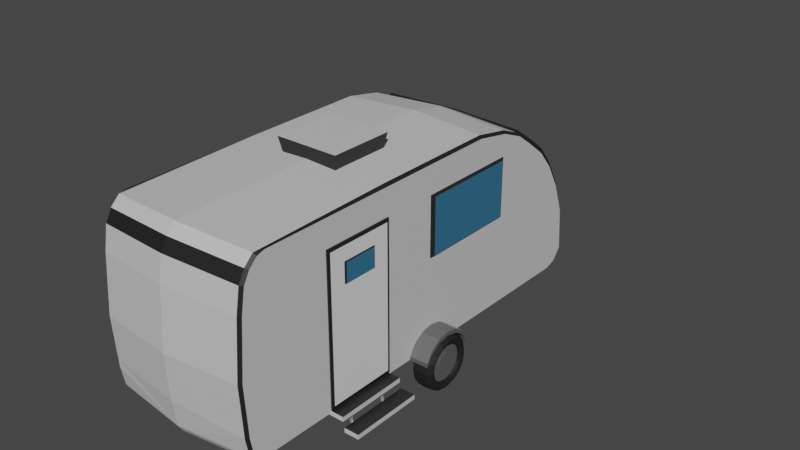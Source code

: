 # Source: Pull_Camper.blend  (saved by Blender 2.80.75; exported with 4.5.12 LTS)
import bpy
from mathutils import Matrix  # noqa: F401  (used for matrix-valued properties, if any)

bpy.ops.wm.read_factory_settings(use_empty=True)
scene = bpy.context.scene
scene.name = 'Scene'

# ---- collections
col_collection = bpy.data.collections.new('Collection'); scene.collection.children.link(col_collection)

# ---- materials (node trees are filled in below, after node groups)
mat_material_001 = bpy.data.materials.new('Material.001')
mat_material_001.use_transparent_shadow = False
mat_material_002 = bpy.data.materials.new('Material.002')
mat_material_002.use_transparent_shadow = False
mat_material_003 = bpy.data.materials.new('Material.003')
mat_material_003.use_transparent_shadow = False
mat_material = bpy.data.materials.new('Material')
mat_material.alpha_threshold = 0.0
mat_material.use_transparent_shadow = False
mat_material.line_color = (0.0, 0.0, 0.0, 1.0)
mat_material_004 = bpy.data.materials.new('Material.004')
mat_material_004.use_transparent_shadow = False
mat_material_005 = bpy.data.materials.new('Material.005')
mat_material_005.use_transparent_shadow = False

# ---- material node trees
mat_material_001.use_nodes = True; mat_material_001.node_tree.nodes.clear()
_N = mat_material_001.node_tree.nodes; _L = mat_material_001.node_tree.links
n0 = _N.new('ShaderNodeOutputMaterial'); n0.name = 'Material Output'; n0.location = (300, 300)
n1 = _N.new('ShaderNodeBsdfPrincipled'); n1.name = 'Principled BSDF'; n1.location = (10, 300)
n1.distribution = 'GGX'
n1.subsurface_method = 'BURLEY'
n1.inputs[0].default_value = (0.03264, 0.1594, 0.2781, 1.0)
n1.inputs[3].default_value = 1.45
n1.inputs[27].default_value = (0.0, 0.0, 0.0, 1.0)
n1.inputs[28].default_value = 1.0
_L.new(n1.outputs[0], n0.inputs[0])
n0.is_active_output = True
mat_material_002.use_nodes = True; mat_material_002.node_tree.nodes.clear()
_N = mat_material_002.node_tree.nodes; _L = mat_material_002.node_tree.links
n0 = _N.new('ShaderNodeOutputMaterial'); n0.name = 'Material Output'; n0.location = (300, 300)
n1 = _N.new('ShaderNodeBsdfPrincipled'); n1.name = 'Principled BSDF'; n1.location = (10, 300)
n1.distribution = 'GGX'
n1.subsurface_method = 'BURLEY'
n1.inputs[0].default_value = (0.6177, 0.6177, 0.6177, 1.0)
n1.inputs[3].default_value = 1.45
n1.inputs[27].default_value = (0.0, 0.0, 0.0, 1.0)
n1.inputs[28].default_value = 1.0
_L.new(n1.outputs[0], n0.inputs[0])
n0.is_active_output = True
mat_material_003.use_nodes = True; mat_material_003.node_tree.nodes.clear()
_N = mat_material_003.node_tree.nodes; _L = mat_material_003.node_tree.links
n0 = _N.new('ShaderNodeOutputMaterial'); n0.name = 'Material Output'; n0.location = (300, 300)
n1 = _N.new('ShaderNodeBsdfPrincipled'); n1.name = 'Principled BSDF'; n1.location = (10, 300)
n1.distribution = 'GGX'
n1.subsurface_method = 'BURLEY'
n1.inputs[0].default_value = (0.0138, 0.0138, 0.0138, 1.0)
n1.inputs[3].default_value = 1.45
n1.inputs[27].default_value = (0.0, 0.0, 0.0, 1.0)
n1.inputs[28].default_value = 1.0
_L.new(n1.outputs[0], n0.inputs[0])
n0.is_active_output = True
mat_material.use_nodes = True; mat_material.node_tree.nodes.clear()
_N = mat_material.node_tree.nodes; _L = mat_material.node_tree.links
n0 = _N.new('ShaderNodeOutputMaterial'); n0.name = 'Material Output'; n0.location = (300, 300)
n1 = _N.new('ShaderNodeBsdfPrincipled'); n1.name = 'Principled BSDF'; n1.location = (10, 300)
n1.distribution = 'GGX'
n1.subsurface_method = 'BURLEY'
n1.inputs[2].default_value = 0.4
n1.inputs[3].default_value = 1.45
n1.inputs[27].default_value = (0.0, 0.0, 0.0, 1.0)
n1.inputs[28].default_value = 1.0
_L.new(n1.outputs[0], n0.inputs[0])
n0.is_active_output = True
mat_material_004.use_nodes = True; mat_material_004.node_tree.nodes.clear()
_N = mat_material_004.node_tree.nodes; _L = mat_material_004.node_tree.links
n0 = _N.new('ShaderNodeOutputMaterial'); n0.name = 'Material Output'; n0.location = (300, 300)
n1 = _N.new('ShaderNodeBsdfPrincipled'); n1.name = 'Principled BSDF'; n1.location = (10, 300)
n1.distribution = 'GGX'
n1.subsurface_method = 'BURLEY'
n1.inputs[0].default_value = (0.1881, 0.1881, 0.1881, 1.0)
n1.inputs[1].default_value = 0.5965
n1.inputs[3].default_value = 1.45
n1.inputs[24].default_value = 0.05789
n1.inputs[27].default_value = (0.0, 0.0, 0.0, 1.0)
n1.inputs[28].default_value = 1.0
_L.new(n1.outputs[0], n0.inputs[0])
n0.is_active_output = True
mat_material_005.use_nodes = True; mat_material_005.node_tree.nodes.clear()
_N = mat_material_005.node_tree.nodes; _L = mat_material_005.node_tree.links
n0 = _N.new('ShaderNodeOutputMaterial'); n0.name = 'Material Output'; n0.location = (300, 300)
n1 = _N.new('ShaderNodeBsdfPrincipled'); n1.name = 'Principled BSDF'; n1.location = (10, 300)
n1.distribution = 'GGX'
n1.subsurface_method = 'BURLEY'
n1.inputs[0].default_value = (0.5689, 0.5689, 0.5689, 1.0)
n1.inputs[1].default_value = 0.6842
n1.inputs[3].default_value = 1.45
n1.inputs[24].default_value = 0.1123
n1.inputs[27].default_value = (0.0, 0.0, 0.0, 1.0)
n1.inputs[28].default_value = 1.0
_L.new(n1.outputs[0], n0.inputs[0])
n0.is_active_output = True

# ---- world
world_world = bpy.data.worlds.new('World'); scene.world = world_world
world_world.use_nodes = True; world_world.node_tree.nodes.clear()
_N = world_world.node_tree.nodes; _L = world_world.node_tree.links
n0 = _N.new('ShaderNodeOutputWorld'); n0.name = 'World Output'; n0.location = (300, 300)
n1 = _N.new('ShaderNodeBackground'); n1.name = 'Background'; n1.location = (10, 300)
n1.inputs[0].default_value = (0.05088, 0.05088, 0.05088, 1.0)
_L.new(n1.outputs[0], n0.inputs[0])
n0.is_active_output = True
world_world.color = (0.05088, 0.05088, 0.05088)
world_world.use_sun_shadow = False
world_world.sun_shadow_jitter_overblur = 0.0

# ---- meshes
me_plane = bpy.data.meshes.new('Plane')
me_plane.from_pydata([(0.3198, -5.71, 1.456), (0.2606, -5.654, 1.534), (0.4056, -5.54, 1.456), (0.3276, -5.521, 1.534), (0.1197, -5.736, 1.534), (0.1473, -5.81, 1.456), (0.4569, 1.506, 1.456), (0.3788, 1.499, 1.534), (-0.4194, -5.836, 1.534), (-0.4103, -5.914, 1.456), (-0.6134, -5.845, 1.534), (-0.6088, -5.923, 1.456), (-1.856, -5.921, 1.534), (-1.856, -5.999, 1.456), (-3.472, -5.798, 1.534), (-3.482, -5.876, 1.456), (-4.137, -5.688, 1.534), (-4.162, -5.763, 1.456), (-4.445, -5.52, 1.534), (-4.493, -5.583, 1.456), (-4.67, -5.287, 1.534), (-4.739, -5.328, 1.456), (-4.736, -5.07, 1.534), (-4.824, -1.211, 1.456), (-4.755, 2.377, 1.534), (-4.833, 2.384, 1.456), (-4.56, 3.41, 1.534), (-4.635, 3.433, 1.456), (-4.273, 4.093, 1.534), (-4.342, 4.132, 1.456), (-3.902, 4.595, 1.534), (-3.964, 4.643, 1.481), (-3.444, 5.174, 1.534), (-3.501, 5.229, 1.481), (-2.889, 5.637, 1.534), (-2.934, 5.701, 1.456), (-2.164, 6.046, 1.534), (-2.197, 6.117, 1.456), (-1.263, 6.371, 1.534), (-1.28, 6.448, 1.456), (-0.02849, 6.471, 1.534), (-0.003941, 6.552, 1.456), (0.3073, 6.203, 1.534), (0.3741, 6.249, 1.456), (0.4188, 5.868, 1.534), (0.4969, 5.881, 1.456), (0.1473, -5.81, -2.844), (0.1237, -5.746, -2.911), (0.2692, -5.662, -2.911), (0.3198, -5.71, -2.844), (0.3389, -5.524, -2.911), (0.4056, -5.54, -2.844), (0.3901, 1.5, -2.911), (0.4569, 1.506, -2.844), (-0.4103, -5.914, -2.844), (-0.4181, -5.847, -2.911), (-0.6088, -5.923, -2.844), (-0.6127, -5.857, -2.911), (-1.856, -5.999, -2.844), (-1.856, -5.932, -2.911), (-3.482, -5.876, -2.844), (-3.474, -5.81, -2.911), (-4.162, -5.763, -2.844), (-4.14, -5.699, -2.911), (-4.493, -5.583, -2.844), (-4.452, -5.529, -2.911), (-4.739, -5.328, -2.844), (-4.68, -5.293, -2.911), (-4.824, -1.211, -2.844), (-4.748, -5.072, -2.911), (-4.833, 2.384, -2.844), (-4.767, 2.378, -2.911), (-4.635, 3.433, -2.844), (-4.571, 3.414, -2.911), (-4.342, 4.132, -2.844), (-4.283, 4.099, -2.911), (-3.964, 4.643, -2.889), (-3.911, 4.602, -2.911), (-3.496, 5.204, -2.899), (-3.453, 5.182, -2.911), (-2.929, 5.677, -2.899), (-2.896, 5.646, -2.911), (-2.192, 6.093, -2.855), (-2.169, 6.056, -2.911), (-1.28, 6.448, -2.844), (-1.266, 6.382, -2.911), (-0.003941, 6.552, -2.844), (-0.02492, 6.483, -2.911), (0.3741, 6.249, -2.844), (0.317, 6.21, -2.911), (0.4969, 5.881, -2.844), (0.4302, 5.87, -2.911), (-4.399, 3.996, 1.456), (-4.329, 3.961, 1.534), (-4.339, 3.966, -2.911), (-4.399, 3.996, -2.844), (-2.042, 6.173, 1.456), (-2.012, 6.1, 1.534), (-2.017, 6.111, -2.911), (-2.042, 6.173, -2.844), (-2.072, 6.204, 1.456), (-2.227, 6.155, 1.456), (-4.425, 4.113, -2.864), (-4.371, 4.165, -2.845), (-4.371, 4.165, 1.456), (-2.227, 6.155, -2.844), (-4.425, 4.113, 1.437), (-2.072, 6.204, -2.844), (-3.995, 4.687, 1.481), (-3.532, 5.273, 1.481), (-2.965, 5.746, 1.456), (-3.995, 4.687, -2.889), (-3.532, 5.273, -2.889), (-2.965, 5.746, -2.889), (0.4082, -5.909, -0.6942), (0.2294, -6.013, -0.6942), (0.5918, 6.106, -0.6942), (-0.5544, -6.131, -0.6942), (-1.848, -6.209, -0.6942), (-3.533, -6.082, -0.6942), (-4.238, -5.964, -0.6942), (-4.581, -5.778, -0.6942), (-4.836, -5.513, -0.6942), (-4.924, -1.246, -0.6942), (-4.934, 2.481, -0.6942), (-4.728, 3.568, -0.6942), (-1.25, 6.694, -0.6942), (0.07262, 6.801, -0.6942), (0.4645, 6.488, -0.6942), (-4.46, 4.111, -0.6518), (-2.029, 6.376, -0.6884), (-4.509, 4.117, -0.6546), (-2.044, 6.408, -0.6903), (-3.894, -3.222, 1.525), (0.1791, -3.222, 1.525), (-3.894, -1.307, 1.525), (0.1791, -1.307, 1.525), (-3.894, -1.307, 1.587), (-3.894, -3.222, 1.587), (0.1791, -3.222, 1.587), (0.1791, -1.307, 1.587), (-3.984, -1.228, 1.524), (-3.984, -3.3, 1.524), (0.2657, -3.3, 1.524), (0.2657, -1.228, 1.524), (-3.984, -1.228, 1.569), (-3.984, -3.3, 1.569), (0.2657, -3.3, 1.569), (0.2657, -1.228, 1.569), (-2.169, 0.2681, 1.48), (-2.169, 3.464, 1.48), (-4.003, 0.2681, 1.48), (-4.003, 3.464, 1.48), (-3.886, 0.472, 1.595), (-2.286, 0.472, 1.595), (-2.286, 3.26, 1.595), (-3.886, 3.26, 1.595), (-2.892, -2.798, 1.575), (-2.892, -1.728, 1.575), (-3.506, -2.798, 1.575), (-3.506, -1.728, 1.575), (-3.467, -2.73, 1.613), (-2.931, -2.73, 1.613), (-2.931, -1.796, 1.613), (-3.467, -1.796, 1.613), (-3.921, -1.376, -1.318), (-5.295, -1.617, -1.559), (-3.921, -0.002161, -1.318), (-5.295, 0.2391, -1.559), (-3.921, -1.376, 0.05569), (-5.295, -1.617, 0.2969), (-3.921, -0.002161, 0.05569), (-5.295, 0.2391, 0.2969), (-0.2841, 0.4297, 1.529), (-0.2841, 0.4297, 2.087), (-0.2163, 0.7703, 1.529), (-0.2163, 0.7703, 2.087), (-0.02339, 1.059, 1.529), (-0.02339, 1.059, 2.087), (0.2653, 1.252, 1.529), (0.2654, 1.252, 2.087), (0.2653, -0.3926, 1.529), (0.2653, -0.3926, 2.087), (-0.02339, -0.1996, 1.529), (-0.02339, -0.1996, 2.087), (-0.2163, 0.08909, 1.529), (-0.2163, 0.08909, 2.087), (-0.1616, 0.4297, 1.529), (-0.09383, 0.7703, 1.529), (-0.09383, 0.7703, 2.087), (-0.1616, 0.4297, 2.087), (0.0991, 1.059, 1.529), (0.0991, 1.059, 2.087), (0.3878, 1.252, 1.529), (0.3878, 1.252, 2.087), (0.3878, -0.3926, 2.087), (0.3878, -0.3926, 1.529), (0.0991, -0.1996, 1.529), (0.0991, -0.1996, 2.087), (-0.09383, 0.08909, 1.529), (-0.09383, 0.08909, 2.087), (-0.2841, 0.4297, -3.455), (-0.2841, 0.4297, -2.897), (-0.2163, 0.7703, -3.455), (-0.2163, 0.7703, -2.897), (-0.02339, 1.059, -3.455), (-0.02339, 1.059, -2.897), (0.2653, 1.252, -3.455), (0.2653, 1.252, -2.897), (0.2653, -0.3926, -3.455), (0.2653, -0.3926, -2.897), (-0.02339, -0.1996, -3.455), (-0.02339, -0.1996, -2.897), (-0.2163, 0.08909, -3.455), (-0.2163, 0.08909, -2.897), (-0.1616, 0.4297, -3.455), (-0.09383, 0.7703, -3.455), (-0.09383, 0.7703, -2.897), (-0.1616, 0.4297, -2.897), (0.0991, 1.059, -3.455), (0.0991, 1.059, -2.897), (0.3878, 1.252, -3.455), (0.3878, 1.252, -2.897), (0.3878, -0.3926, -2.897), (0.3878, -0.3926, -3.455), (0.0991, -0.1996, -3.455), (0.0991, -0.1996, -2.897), (-0.09383, 0.08909, -3.455), (-0.09383, 0.08909, -2.897), (0.658, 1.228, 1.82), (0.658, 1.213, 2.039), (0.658, 1.095, 2.131), (0.658, 0.9779, 2.087), (0.658, 0.9698, 1.82), (0.658, 0.9779, 1.552), (0.658, 1.095, 1.509), (0.658, 1.213, 1.6), (0.3529, 1.167, 1.82), (0.3588, 1.153, 2.039), (0.4037, 1.045, 2.131), (0.4487, 0.9362, 2.087), (0.4518, 0.9287, 1.82), (0.4487, 0.9362, 1.552), (0.4037, 1.045, 1.509), (0.3588, 1.153, 1.6), (0.0943, 0.9946, 1.82), (0.1051, 0.9838, 2.039), (0.1882, 0.9007, 2.131), (0.2712, 0.8176, 2.087), (0.277, 0.8119, 1.82), (0.2712, 0.8176, 1.552), (0.1882, 0.9007, 1.509), (0.1051, 0.9838, 1.6), (-0.07853, 0.7359, 1.82), (-0.06441, 0.7301, 2.039), (0.04412, 0.6851, 2.131), (0.1526, 0.6402, 2.087), (0.1601, 0.6371, 1.82), (0.1526, 0.6402, 1.552), (0.04412, 0.6851, 1.509), (-0.06441, 0.7301, 1.6), (-0.1392, 0.4308, 1.82), (-0.1239, 0.4308, 2.039), (-0.006461, 0.4308, 2.131), (0.111, 0.4308, 2.087), (0.1191, 0.4308, 1.82), (0.111, 0.4308, 1.552), (-0.006461, 0.4308, 1.509), (-0.1239, 0.4308, 1.6), (-0.07853, 0.1257, 1.82), (-0.06441, 0.1316, 2.039), (0.04412, 0.1765, 2.131), (0.1526, 0.2215, 2.087), (0.1601, 0.2246, 1.82), (0.1526, 0.2215, 1.552), (0.04412, 0.1765, 1.509), (-0.06441, 0.1316, 1.6), (0.0943, -0.1329, 1.82), (0.1051, -0.1221, 2.039), (0.1882, -0.03904, 2.131), (0.2712, 0.04403, 2.087), (0.277, 0.04975, 1.82), (0.2712, 0.04403, 1.552), (0.1882, -0.03904, 1.509), (0.1051, -0.1221, 1.6), (0.3529, -0.3057, 1.82), (0.3588, -0.2916, 2.039), (0.4037, -0.1831, 2.131), (0.4487, -0.07456, 2.087), (0.4518, -0.06708, 1.82), (0.4487, -0.07456, 1.552), (0.4037, -0.1831, 1.509), (0.3588, -0.2916, 1.6), (0.658, -0.3664, 1.82), (0.658, -0.3511, 2.039), (0.658, -0.2337, 2.131), (0.658, -0.1162, 2.087), (0.658, -0.1081, 1.82), (0.658, -0.1162, 1.552), (0.658, -0.2337, 1.509), (0.658, -0.3511, 1.6), (0.9631, -0.3057, 1.82), (0.9573, -0.2916, 2.039), (0.9123, -0.1831, 2.131), (0.8674, -0.07456, 2.087), (0.8643, -0.06708, 1.82), (0.8674, -0.07456, 1.552), (0.9123, -0.1831, 1.509), (0.9573, -0.2916, 1.6), (1.222, -0.1329, 1.82), (1.211, -0.1221, 2.039), (1.128, -0.03904, 2.131), (1.045, 0.04403, 2.087), (1.039, 0.04975, 1.82), (1.045, 0.04403, 1.552), (1.128, -0.03904, 1.509), (1.211, -0.1221, 1.6), (1.395, 0.1257, 1.82), (1.38, 0.1316, 2.039), (1.272, 0.1765, 2.131), (1.163, 0.2215, 2.087), (1.156, 0.2246, 1.82), (1.163, 0.2215, 1.552), (1.272, 0.1765, 1.509), (1.38, 0.1316, 1.6), (1.455, 0.4308, 1.82), (1.44, 0.4308, 2.039), (1.323, 0.4308, 2.131), (1.205, 0.4308, 2.087), (1.197, 0.4308, 1.82), (1.205, 0.4308, 1.552), (1.323, 0.4308, 1.509), (1.44, 0.4308, 1.6), (1.395, 0.7359, 1.82), (1.38, 0.7301, 2.039), (1.272, 0.6851, 2.131), (1.163, 0.6402, 2.087), (1.156, 0.6371, 1.82), (1.163, 0.6402, 1.552), (1.272, 0.6851, 1.509), (1.38, 0.7301, 1.6), (1.222, 0.9946, 1.82), (1.211, 0.9838, 2.039), (1.128, 0.9007, 2.131), (1.045, 0.8176, 2.087), (1.039, 0.8119, 1.82), (1.045, 0.8176, 1.552), (1.128, 0.9007, 1.509), (1.211, 0.9838, 1.6), (0.9631, 1.167, 1.82), (0.9573, 1.153, 2.039), (0.9123, 1.045, 2.131), (0.8674, 0.9362, 2.087), (0.8643, 0.9287, 1.82), (0.8674, 0.9362, 1.552), (0.9123, 1.045, 1.509), (0.9573, 1.153, 1.6), (0.658, 0.9698, 2.002), (0.4518, 0.9287, 2.002), (0.277, 0.8119, 2.002), (0.1601, 0.6371, 2.002), (0.1191, 0.4308, 2.002), (0.1601, 0.2246, 2.002), (0.277, 0.04975, 2.002), (0.4518, -0.06708, 2.002), (0.658, -0.1081, 2.002), (0.8643, -0.06708, 2.002), (1.039, 0.04975, 2.002), (1.156, 0.2246, 2.002), (1.197, 0.4308, 2.002), (1.156, 0.6371, 2.002), (1.039, 0.8119, 2.002), (0.8643, 0.9287, 2.002), (0.3571, 0.423, 2.007), (0.3626, 0.3669, 2.007), (0.379, 0.3129, 2.007), (0.4056, 0.2632, 2.007), (0.4413, 0.2196, 2.007), (0.4849, 0.1838, 2.007), (0.5347, 0.1573, 2.007), (0.5886, 0.1409, 2.007), (0.6447, 0.1354, 2.007), (0.7009, 0.1409, 2.007), (0.7548, 0.1573, 2.007), (0.8045, 0.1838, 2.007), (0.8481, 0.2196, 2.007), (0.8839, 0.2632, 2.007), (0.9105, 0.3129, 2.007), (0.9269, 0.3669, 2.007), (0.9324, 0.423, 2.007), (0.9269, 0.4791, 2.007), (0.9105, 0.5331, 2.007), (0.8839, 0.5828, 2.007), (0.8481, 0.6264, 2.007), (0.8045, 0.6622, 2.007), (0.7548, 0.6888, 2.007), (0.7009, 0.7052, 2.007), (0.6447, 0.7107, 2.007), (0.5886, 0.7052, 2.007), (0.5347, 0.6888, 2.007), (0.4849, 0.6622, 2.007), (0.4413, 0.6264, 2.007), (0.4056, 0.5828, 2.007), (0.379, 0.5331, 2.007), (0.3626, 0.4791, 2.007), (0.3909, 0.3725, 2.022), (0.3859, 0.423, 2.022), (0.4056, 0.324, 2.022), (0.4295, 0.2792, 2.022), (0.4617, 0.24, 2.022), (0.5009, 0.2078, 2.022), (0.5457, 0.1839, 2.022), (0.5942, 0.1691, 2.022), (0.6447, 0.1642, 2.022), (0.6952, 0.1691, 2.022), (0.7438, 0.1839, 2.022), (0.7885, 0.2078, 2.022), (0.8278, 0.24, 2.022), (0.86, 0.2792, 2.022), (0.8839, 0.324, 2.022), (0.8986, 0.3725, 2.022), (0.9036, 0.423, 2.022), (0.8986, 0.4735, 2.022), (0.8839, 0.5221, 2.022), (0.86, 0.5668, 2.022), (0.8278, 0.6061, 2.022), (0.7885, 0.6383, 2.022), (0.7438, 0.6622, 2.022), (0.6952, 0.6769, 2.022), (0.6447, 0.6819, 2.022), (0.5942, 0.6769, 2.022), (0.5457, 0.6622, 2.022), (0.5009, 0.6383, 2.022), (0.4617, 0.6061, 2.022), (0.4295, 0.5668, 2.022), (0.4056, 0.5221, 2.022), (0.3909, 0.4735, 2.022), (0.658, -0.3664, -3.195), (0.658, -0.3511, -3.415), (0.658, -0.2337, -3.506), (0.658, -0.1162, -3.463), (0.658, -0.1081, -3.195), (0.658, -0.1162, -2.927), (0.658, -0.2337, -2.884), (0.658, -0.3511, -2.975), (0.3529, -0.3057, -3.195), (0.3588, -0.2916, -3.415), (0.4037, -0.1831, -3.506), (0.4487, -0.07456, -3.463), (0.4518, -0.06708, -3.195), (0.4487, -0.07456, -2.927), (0.4037, -0.1831, -2.884), (0.3588, -0.2916, -2.975), (0.0943, -0.1329, -3.195), (0.1051, -0.1221, -3.415), (0.1882, -0.03904, -3.506), (0.2712, 0.04403, -3.463), (0.277, 0.04975, -3.195), (0.2712, 0.04403, -2.927), (0.1882, -0.03904, -2.884), (0.1051, -0.1221, -2.975), (-0.07853, 0.1257, -3.195), (-0.06441, 0.1316, -3.415), (0.04412, 0.1765, -3.506), (0.1526, 0.2215, -3.463), (0.1601, 0.2246, -3.195), (0.1526, 0.2215, -2.927), (0.04412, 0.1765, -2.884), (-0.06441, 0.1316, -2.975), (-0.1392, 0.4308, -3.195), (-0.1239, 0.4308, -3.415), (-0.006462, 0.4308, -3.506), (0.111, 0.4308, -3.463), (0.1191, 0.4308, -3.195), (0.111, 0.4308, -2.927), (-0.006462, 0.4308, -2.884), (-0.1239, 0.4308, -2.975), (-0.07853, 0.7359, -3.195), (-0.06441, 0.7301, -3.415), (0.04412, 0.6851, -3.506), (0.1526, 0.6402, -3.463), (0.1601, 0.6371, -3.195), (0.1526, 0.6402, -2.927), (0.04412, 0.6851, -2.884), (-0.06441, 0.7301, -2.975), (0.0943, 0.9946, -3.195), (0.1051, 0.9838, -3.415), (0.1882, 0.9007, -3.506), (0.2712, 0.8176, -3.463), (0.277, 0.8119, -3.195), (0.2712, 0.8176, -2.927), (0.1882, 0.9007, -2.884), (0.1051, 0.9838, -2.975), (0.3529, 1.167, -3.195), (0.3588, 1.153, -3.415), (0.4037, 1.045, -3.506), (0.4487, 0.9362, -3.463), (0.4518, 0.9287, -3.195), (0.4487, 0.9362, -2.927), (0.4037, 1.045, -2.884), (0.3588, 1.153, -2.975), (0.658, 1.228, -3.195), (0.658, 1.213, -3.415), (0.658, 1.095, -3.506), (0.658, 0.9779, -3.463), (0.658, 0.9698, -3.195), (0.658, 0.9779, -2.927), (0.658, 1.095, -2.884), (0.658, 1.213, -2.975), (0.9631, 1.167, -3.195), (0.9573, 1.153, -3.415), (0.9123, 1.045, -3.506), (0.8674, 0.9362, -3.463), (0.8643, 0.9287, -3.195), (0.8674, 0.9362, -2.927), (0.9123, 1.045, -2.884), (0.9573, 1.153, -2.975), (1.222, 0.9946, -3.195), (1.211, 0.9838, -3.415), (1.128, 0.9007, -3.506), (1.045, 0.8176, -3.463), (1.039, 0.8119, -3.195), (1.045, 0.8176, -2.927), (1.128, 0.9007, -2.884), (1.211, 0.9838, -2.975), (1.395, 0.7359, -3.195), (1.38, 0.7301, -3.415), (1.272, 0.6851, -3.506), (1.163, 0.6402, -3.463), (1.156, 0.6371, -3.195), (1.163, 0.6402, -2.927), (1.272, 0.6851, -2.884), (1.38, 0.7301, -2.975), (1.455, 0.4308, -3.195), (1.44, 0.4308, -3.415), (1.323, 0.4308, -3.506), (1.205, 0.4308, -3.463), (1.197, 0.4308, -3.195), (1.205, 0.4308, -2.927), (1.323, 0.4308, -2.884), (1.44, 0.4308, -2.975), (1.395, 0.1257, -3.195), (1.38, 0.1316, -3.415), (1.272, 0.1765, -3.506), (1.163, 0.2215, -3.463), (1.156, 0.2246, -3.195), (1.163, 0.2215, -2.927), (1.272, 0.1765, -2.884), (1.38, 0.1316, -2.975), (1.222, -0.1329, -3.195), (1.211, -0.1221, -3.415), (1.128, -0.03904, -3.506), (1.045, 0.04403, -3.463), (1.039, 0.04975, -3.195), (1.045, 0.04403, -2.927), (1.128, -0.03904, -2.884), (1.211, -0.1221, -2.975), (0.9631, -0.3057, -3.195), (0.9573, -0.2916, -3.415), (0.9123, -0.1831, -3.506), (0.8674, -0.07456, -3.463), (0.8643, -0.06708, -3.195), (0.8674, -0.07456, -2.927), (0.9123, -0.1831, -2.884), (0.9573, -0.2916, -2.975), (0.658, -0.1081, -3.378), (0.4518, -0.06708, -3.378), (0.277, 0.04975, -3.378), (0.1601, 0.2246, -3.378), (0.1191, 0.4308, -3.378), (0.1601, 0.6371, -3.378), (0.277, 0.8119, -3.378), (0.4518, 0.9287, -3.378), (0.658, 0.9698, -3.378), (0.8643, 0.9287, -3.378), (1.039, 0.8119, -3.378), (1.156, 0.6371, -3.378), (1.197, 0.4308, -3.378), (1.156, 0.2246, -3.378), (1.039, 0.04975, -3.378), (0.8643, -0.06708, -3.378), (0.3571, 0.4386, -3.383), (0.3626, 0.4948, -3.383), (0.379, 0.5487, -3.383), (0.4056, 0.5985, -3.383), (0.4413, 0.642, -3.383), (0.4849, 0.6778, -3.383), (0.5347, 0.7044, -3.383), (0.5886, 0.7208, -3.383), (0.6447, 0.7263, -3.383), (0.7009, 0.7208, -3.383), (0.7548, 0.7044, -3.383), (0.8045, 0.6778, -3.383), (0.8481, 0.642, -3.383), (0.8839, 0.5985, -3.383), (0.9105, 0.5487, -3.383), (0.9269, 0.4948, -3.383), (0.9324, 0.4386, -3.383), (0.9269, 0.3825, -3.383), (0.9105, 0.3286, -3.383), (0.8839, 0.2788, -3.383), (0.8481, 0.2352, -3.383), (0.8045, 0.1995, -3.383), (0.7548, 0.1729, -3.383), (0.7009, 0.1565, -3.383), (0.6447, 0.151, -3.383), (0.5886, 0.1565, -3.383), (0.5346, 0.1729, -3.383), (0.4849, 0.1995, -3.383), (0.4413, 0.2352, -3.383), (0.4056, 0.2788, -3.383), (0.379, 0.3286, -3.383), (0.3626, 0.3825, -3.383), (0.3909, 0.4891, -3.397), (0.3859, 0.4386, -3.397), (0.4056, 0.5377, -3.397), (0.4295, 0.5825, -3.397), (0.4617, 0.6217, -3.397), (0.5009, 0.6539, -3.397), (0.5457, 0.6778, -3.397), (0.5942, 0.6925, -3.397), (0.6447, 0.6975, -3.397), (0.6952, 0.6925, -3.397), (0.7438, 0.6778, -3.397), (0.7885, 0.6539, -3.397), (0.8278, 0.6217, -3.397), (0.86, 0.5825, -3.397), (0.8839, 0.5377, -3.397), (0.8986, 0.4891, -3.397), (0.9036, 0.4386, -3.397), (0.8986, 0.3881, -3.397), (0.8839, 0.3396, -3.397), (0.86, 0.2948, -3.397), (0.8278, 0.2556, -3.397), (0.7885, 0.2234, -3.397), (0.7438, 0.1995, -3.397), (0.6952, 0.1848, -3.397), (0.6447, 0.1798, -3.397), (0.5942, 0.1848, -3.397), (0.5457, 0.1995, -3.397), (0.5009, 0.2234, -3.397), (0.4617, 0.2556, -3.397), (0.4295, 0.2948, -3.397), (0.4056, 0.3396, -3.397), (0.3909, 0.3881, -3.397), (0.428, -3.3, 1.479), (0.2975, -3.3, 1.479), (0.428, -1.242, 1.479), (0.2975, -1.242, 1.479), (0.428, -3.3, 1.906), (0.2975, -3.3, 1.906), (0.428, -1.242, 1.906), (0.2975, -1.242, 1.906), (0.6824, -1.707, 2.142), (0.6824, -1.679, 2.128), (0.6824, -1.668, 2.095), (0.6824, -1.679, 2.062), (0.6824, -1.707, 2.048), (0.6824, -1.735, 2.062), (0.6824, -1.747, 2.095), (0.6824, -1.735, 2.128), (0.785, -1.707, 2.124), (0.779, -1.679, 2.111), (0.7645, -1.668, 2.081), (0.75, -1.679, 2.05), (0.7439, -1.707, 2.037), (0.75, -1.735, 2.05), (0.7645, -1.747, 2.081), (0.779, -1.735, 2.111), (0.872, -1.707, 2.073), (0.8609, -1.679, 2.063), (0.8341, -1.668, 2.04), (0.8073, -1.679, 2.016), (0.7961, -1.707, 2.007), (0.8073, -1.735, 2.016), (0.8341, -1.747, 2.04), (0.8609, -1.735, 2.063), (0.9301, -1.707, 1.997), (0.9156, -1.679, 1.992), (0.8806, -1.668, 1.979), (0.8455, -1.679, 1.966), (0.831, -1.707, 1.961), (0.8455, -1.735, 1.966), (0.8806, -1.747, 1.979), (0.9156, -1.735, 1.992), (0.9505, -1.707, 1.907), (0.9348, -1.679, 1.907), (0.8969, -1.668, 1.907), (0.859, -1.679, 1.907), (0.8433, -1.707, 1.907), (0.859, -1.735, 1.907), (0.8969, -1.747, 1.907), (0.9348, -1.735, 1.907), (0.9301, -1.707, 1.817), (0.9156, -1.679, 1.822), (0.8806, -1.668, 1.835), (0.8455, -1.679, 1.848), (0.831, -1.707, 1.853), (0.8455, -1.735, 1.848), (0.8806, -1.747, 1.835), (0.9156, -1.735, 1.822), (0.872, -1.707, 1.741), (0.8609, -1.679, 1.751), (0.8341, -1.668, 1.774), (0.8073, -1.679, 1.798), (0.7961, -1.707, 1.807), (0.8073, -1.735, 1.798), (0.8341, -1.747, 1.774), (0.8609, -1.735, 1.751), (0.785, -1.707, 1.69), (0.779, -1.679, 1.703), (0.7645, -1.668, 1.734), (0.75, -1.679, 1.764), (0.7439, -1.707, 1.777), (0.75, -1.735, 1.764), (0.7645, -1.747, 1.734), (0.779, -1.735, 1.703), (0.6824, -1.707, 1.672), (0.6824, -1.679, 1.686), (0.6824, -1.668, 1.719), (0.6824, -1.679, 1.752), (0.6824, -1.707, 1.766), (0.6824, -1.735, 1.752), (0.6824, -1.747, 1.719), (0.6824, -1.735, 1.686), (0.6298, -1.707, 1.672), (0.6298, -1.679, 1.686), (0.6298, -1.668, 1.719), (0.6298, -1.679, 1.752), (0.6298, -1.707, 1.766), (0.6298, -1.735, 1.752), (0.6298, -1.747, 1.719), (0.6298, -1.735, 1.686), (0.5691, -1.707, 1.672), (0.5691, -1.679, 1.686), (0.5691, -1.668, 1.719), (0.5691, -1.679, 1.752), (0.5691, -1.707, 1.766), (0.5691, -1.735, 1.752), (0.5691, -1.747, 1.719), (0.5691, -1.735, 1.686), (0.4233, -1.707, 1.672), (0.4233, -1.679, 1.686), (0.4233, -1.668, 1.719), (0.4233, -1.679, 1.752), (0.4233, -1.707, 1.766), (0.4233, -1.735, 1.752), (0.4233, -1.747, 1.719), (0.4233, -1.735, 1.686), (0.7137, -3.3, 1.945), (0.5832, -3.3, 1.945), (0.7137, -1.242, 1.945), (0.5832, -1.242, 1.945), (0.7137, -3.3, 2.371), (0.5832, -3.3, 2.371), (0.7137, -1.242, 2.371), (0.5832, -1.242, 2.371), (0.5275, 6.376, -0.1397), (0.2931, 6.376, -0.1397), (0.5275, 9.605, -0.834), (0.2931, 9.605, -0.834), (0.5275, 6.446, 0.1844), (0.2931, 6.446, 0.1844), (0.5275, 9.675, -0.5099), (0.2931, 9.675, -0.5099), (0.5275, 6.449, -1.537), (0.2931, 6.449, -1.537), (0.5275, 9.674, -0.8222), (0.2931, 9.674, -0.8222), (0.5275, 6.377, -1.213), (0.2931, 6.377, -1.213), (0.5275, 9.602, -0.4986), (0.2931, 9.602, -0.4986), (1.129, 9.368, -0.8038), (0.4648, 9.368, -0.8038), (1.129, 9.561, -0.8038), (0.4648, 9.561, -0.8038), (1.129, 9.368, -0.5479), (0.4648, 9.368, -0.5479), (1.129, 9.561, -0.5479), (0.4648, 9.561, -0.5479), (0.6824, -2.819, 2.142), (0.6824, -2.791, 2.128), (0.6824, -2.779, 2.095), (0.6824, -2.791, 2.062), (0.6824, -2.819, 2.048), (0.6824, -2.847, 2.062), (0.6824, -2.858, 2.095), (0.6824, -2.847, 2.128), (0.785, -2.819, 2.124), (0.779, -2.791, 2.111), (0.7645, -2.779, 2.081), (0.75, -2.791, 2.05), (0.7439, -2.819, 2.037), (0.75, -2.847, 2.05), (0.7645, -2.858, 2.081), (0.779, -2.847, 2.111), (0.872, -2.819, 2.073), (0.8609, -2.791, 2.063), (0.8341, -2.779, 2.04), (0.8073, -2.791, 2.016), (0.7961, -2.819, 2.007), (0.8073, -2.847, 2.016), (0.8341, -2.858, 2.04), (0.8609, -2.847, 2.063), (0.9301, -2.819, 1.997), (0.9156, -2.791, 1.992), (0.8806, -2.779, 1.979), (0.8455, -2.791, 1.966), (0.831, -2.819, 1.961), (0.8455, -2.847, 1.966), (0.8806, -2.858, 1.979), (0.9156, -2.847, 1.992), (0.9505, -2.819, 1.907), (0.9348, -2.791, 1.907), (0.8969, -2.779, 1.907), (0.859, -2.791, 1.907), (0.8433, -2.819, 1.907), (0.859, -2.847, 1.907), (0.8969, -2.858, 1.907), (0.9348, -2.847, 1.907), (0.9301, -2.819, 1.817), (0.9156, -2.791, 1.822), (0.8806, -2.779, 1.835), (0.8455, -2.791, 1.848), (0.831, -2.819, 1.853), (0.8455, -2.847, 1.848), (0.8806, -2.858, 1.835), (0.9156, -2.847, 1.822), (0.872, -2.819, 1.741), (0.8609, -2.791, 1.751), (0.8341, -2.779, 1.774), (0.8073, -2.791, 1.798), (0.7961, -2.819, 1.807), (0.8073, -2.847, 1.798), (0.8341, -2.858, 1.774), (0.8609, -2.847, 1.751), (0.785, -2.819, 1.69), (0.779, -2.791, 1.703), (0.7645, -2.779, 1.734), (0.75, -2.791, 1.764), (0.7439, -2.819, 1.777), (0.75, -2.847, 1.764), (0.7645, -2.858, 1.734), (0.779, -2.847, 1.703), (0.6824, -2.819, 1.672), (0.6824, -2.791, 1.686), (0.6824, -2.779, 1.719), (0.6824, -2.791, 1.752), (0.6824, -2.819, 1.766), (0.6824, -2.847, 1.752), (0.6824, -2.858, 1.719), (0.6824, -2.847, 1.686), (0.6298, -2.819, 1.672), (0.6298, -2.791, 1.686), (0.6298, -2.779, 1.719), (0.6298, -2.791, 1.752), (0.6298, -2.819, 1.766), (0.6298, -2.847, 1.752), (0.6298, -2.858, 1.719), (0.6298, -2.847, 1.686), (0.5691, -2.819, 1.672), (0.5691, -2.791, 1.686), (0.5691, -2.779, 1.719), (0.5691, -2.791, 1.752), (0.5691, -2.819, 1.766), (0.5691, -2.847, 1.752), (0.5691, -2.858, 1.719), (0.5691, -2.847, 1.686), (0.4233, -2.819, 1.672), (0.4233, -2.791, 1.686), (0.4233, -2.779, 1.719), (0.4233, -2.791, 1.752), (0.4233, -2.819, 1.766), (0.4233, -2.847, 1.752), (0.4233, -2.858, 1.719), (0.4233, -2.847, 1.686)], [], [(6, 2, 0, 114, 116, 45), (5, 9, 11, 117, 115), (120, 121, 64, 62), (31, 33, 109, 108), (121, 122, 66, 64), (4, 1, 3, 7, 44, 42, 40, 38, 97, 36, 34, 32, 30, 28, 93, 26, 24, 22, 20, 18, 16, 14, 12, 10, 8), (122, 123, 68, 66), (117, 118, 58, 56), (130, 126, 84, 99), (123, 124, 70, 68), (126, 127, 86, 84), (124, 125, 72, 70), (127, 128, 88, 86), (92, 29, 104, 106), (118, 119, 60, 58), (128, 116, 90, 88), (119, 120, 62, 60), (5, 0, 1, 4), (0, 2, 3, 1), (2, 6, 7, 3), (9, 5, 4, 8), (11, 9, 8, 10), (13, 11, 10, 12), (15, 13, 12, 14), (17, 15, 14, 16), (19, 17, 16, 18), (21, 19, 18, 20), (23, 21, 20, 22), (25, 23, 22, 24), (27, 25, 24, 26), (92, 27, 26, 93), (31, 29, 28, 30), (33, 31, 30, 32), (35, 33, 32, 34), (37, 35, 34, 36), (96, 37, 36, 97), (41, 39, 38, 40), (43, 41, 40, 42), (45, 43, 42, 44), (6, 45, 44, 7), (47, 55, 57, 59, 61, 63, 65, 67, 69, 71, 73, 94, 75, 77, 79, 81, 83, 98, 85, 87, 89, 91, 52, 50, 48), (47, 48, 49, 46), (48, 50, 51, 49), (50, 52, 53, 51), (55, 47, 46, 54), (57, 55, 54, 56), (59, 57, 56, 58), (61, 59, 58, 60), (63, 61, 60, 62), (65, 63, 62, 64), (67, 65, 64, 66), (69, 67, 66, 68), (71, 69, 68, 70), (73, 71, 70, 72), (94, 73, 72, 95), (77, 75, 74, 76), (79, 77, 76, 78), (81, 79, 78, 80), (83, 81, 80, 82), (98, 83, 82, 99), (87, 85, 84, 86), (89, 87, 86, 88), (91, 89, 88, 90), (52, 91, 90, 53), (114, 115, 46, 49), (75, 94, 95, 74), (29, 92, 93, 28), (125, 129, 95, 72), (85, 98, 99, 84), (39, 96, 97, 38), (130, 99, 107, 132), (106, 104, 103, 102, 131), (101, 100, 132, 107, 105), (82, 37, 101, 105), (99, 82, 105, 107), (37, 96, 100, 101), (74, 95, 102, 103), (129, 92, 106, 131), (29, 74, 103, 104), (108, 109, 110, 101, 105, 113, 112, 111, 103, 104), (29, 31, 108, 104), (82, 80, 113, 105), (80, 78, 112, 113), (78, 76, 111, 112), (76, 74, 103, 111), (35, 37, 101, 110), (33, 35, 110, 109), (95, 129, 131, 102), (96, 130, 132, 100), (27, 92, 129, 125), (0, 5, 115, 114), (15, 17, 120, 119), (43, 45, 116, 128), (13, 15, 119, 118), (41, 43, 128, 127), (25, 27, 125, 124), (39, 41, 127, 126), (23, 25, 124, 123), (96, 39, 126, 130), (114, 49, 51, 53, 90, 116), (11, 13, 118, 117), (21, 23, 123, 122), (19, 21, 122, 121), (17, 19, 121, 120), (133, 135, 136, 134), (138, 139, 140, 137), (135, 133, 142, 141), (134, 136, 144, 143), (138, 137, 145, 146), (140, 139, 147, 148), (143, 144, 148, 147), (141, 142, 146, 145), (144, 141, 145, 148), (142, 143, 147, 146), (137, 140, 148, 145), (139, 138, 146, 147), (136, 135, 141, 144), (133, 134, 143, 142), (149, 151, 152, 150), (154, 155, 156, 153), (150, 152, 156, 155), (151, 149, 154, 153), (152, 151, 153, 156), (149, 150, 155, 154), (157, 159, 160, 158), (162, 163, 164, 161), (158, 160, 164, 163), (159, 157, 162, 161), (160, 159, 161, 164), (157, 158, 163, 162), (165, 166, 168, 167), (167, 168, 172, 171), (171, 172, 170, 169), (169, 170, 166, 165), (167, 171, 169, 165), (172, 168, 166, 170), (117, 56, 54, 46, 115), (173, 174, 176, 175), (175, 176, 178, 177), (177, 178, 180, 179), (181, 182, 184, 183), (183, 184, 186, 185), (185, 186, 174, 173), (187, 188, 189, 190), (188, 191, 192, 189), (191, 193, 194, 192), (196, 197, 198, 195), (197, 199, 200, 198), (199, 187, 190, 200), (183, 181, 196, 197), (177, 175, 188, 191), (182, 195, 198, 184), (176, 189, 192, 178), (185, 183, 197, 199), (179, 177, 191, 193), (175, 173, 187, 188), (184, 198, 200, 186), (178, 192, 194, 180), (174, 190, 189, 176), (180, 194, 193, 179), (173, 185, 199, 187), (181, 196, 195, 182), (186, 200, 190, 174), (201, 202, 204, 203), (203, 204, 206, 205), (205, 206, 208, 207), (209, 210, 212, 211), (211, 212, 214, 213), (213, 214, 202, 201), (215, 216, 217, 218), (216, 219, 220, 217), (219, 221, 222, 220), (224, 225, 226, 223), (225, 227, 228, 226), (227, 215, 218, 228), (211, 225, 224, 209), (205, 219, 216, 203), (210, 212, 226, 223), (204, 206, 220, 217), (213, 227, 225, 211), (207, 221, 219, 205), (203, 216, 215, 201), (212, 214, 228, 226), (206, 208, 222, 220), (202, 204, 217, 218), (208, 207, 221, 222), (201, 215, 227, 213), (209, 224, 223, 210), (214, 202, 218, 228), (229, 237, 238, 230), (230, 238, 239, 231), (231, 239, 240, 232), (232, 240, 241, 233), (233, 241, 242, 234), (234, 242, 243, 235), (235, 243, 244, 236), (236, 244, 237, 229), (237, 245, 246, 238), (238, 246, 247, 239), (239, 247, 248, 240), (240, 248, 249, 241), (241, 249, 250, 242), (242, 250, 251, 243), (243, 251, 252, 244), (244, 252, 245, 237), (245, 253, 254, 246), (246, 254, 255, 247), (247, 255, 256, 248), (248, 256, 257, 249), (249, 257, 258, 250), (250, 258, 259, 251), (251, 259, 260, 252), (252, 260, 253, 245), (253, 261, 262, 254), (254, 262, 263, 255), (255, 263, 264, 256), (256, 264, 265, 257), (257, 265, 266, 258), (258, 266, 267, 259), (259, 267, 268, 260), (260, 268, 261, 253), (261, 269, 270, 262), (262, 270, 271, 263), (263, 271, 272, 264), (264, 272, 273, 265), (265, 273, 274, 266), (266, 274, 275, 267), (267, 275, 276, 268), (268, 276, 269, 261), (269, 277, 278, 270), (270, 278, 279, 271), (271, 279, 280, 272), (272, 280, 281, 273), (273, 281, 282, 274), (274, 282, 283, 275), (275, 283, 284, 276), (276, 284, 277, 269), (277, 285, 286, 278), (278, 286, 287, 279), (279, 287, 288, 280), (280, 288, 289, 281), (281, 289, 290, 282), (282, 290, 291, 283), (283, 291, 292, 284), (284, 292, 285, 277), (285, 293, 294, 286), (286, 294, 295, 287), (287, 295, 296, 288), (288, 296, 297, 289), (289, 297, 298, 290), (290, 298, 299, 291), (291, 299, 300, 292), (292, 300, 293, 285), (293, 301, 302, 294), (294, 302, 303, 295), (295, 303, 304, 296), (296, 304, 305, 297), (297, 305, 306, 298), (298, 306, 307, 299), (299, 307, 308, 300), (300, 308, 301, 293), (301, 309, 310, 302), (302, 310, 311, 303), (303, 311, 312, 304), (304, 312, 313, 305), (305, 313, 314, 306), (306, 314, 315, 307), (307, 315, 316, 308), (308, 316, 309, 301), (309, 317, 318, 310), (310, 318, 319, 311), (311, 319, 320, 312), (312, 320, 321, 313), (313, 321, 322, 314), (314, 322, 323, 315), (315, 323, 324, 316), (316, 324, 317, 309), (317, 325, 326, 318), (318, 326, 327, 319), (319, 327, 328, 320), (320, 328, 329, 321), (321, 329, 330, 322), (322, 330, 331, 323), (323, 331, 332, 324), (324, 332, 325, 317), (325, 333, 334, 326), (326, 334, 335, 327), (327, 335, 336, 328), (328, 336, 337, 329), (329, 337, 338, 330), (330, 338, 339, 331), (331, 339, 340, 332), (332, 340, 333, 325), (333, 341, 342, 334), (334, 342, 343, 335), (335, 343, 344, 336), (336, 344, 345, 337), (337, 345, 346, 338), (338, 346, 347, 339), (339, 347, 348, 340), (340, 348, 341, 333), (341, 349, 350, 342), (342, 350, 351, 343), (343, 351, 352, 344), (344, 352, 353, 345), (345, 353, 354, 346), (346, 354, 355, 347), (347, 355, 356, 348), (348, 356, 349, 341), (349, 229, 230, 350), (350, 230, 231, 351), (351, 231, 232, 352), (352, 232, 233, 353), (353, 233, 234, 354), (354, 234, 235, 355), (355, 235, 236, 356), (356, 236, 229, 349), (297, 289, 364, 365), (357, 358, 359, 360, 361, 362, 363, 364, 365, 366, 367, 368, 369, 370, 371, 372), (249, 241, 358, 359), (353, 345, 371, 372), (305, 297, 365, 366), (257, 249, 359, 360), (313, 305, 366, 367), (241, 233, 357, 358), (265, 257, 360, 361), (321, 313, 367, 368), (273, 265, 361, 362), (329, 321, 368, 369), (281, 273, 362, 363), (233, 353, 372, 357), (337, 329, 369, 370), (289, 281, 363, 364), (345, 337, 370, 371), (374, 373, 404, 403, 402, 401, 400, 399, 398, 397, 396, 395, 394, 393, 392, 391, 390, 389, 388, 387, 386, 385, 384, 383, 382, 381, 380, 379, 378, 377, 376, 375), (405, 407, 408, 409, 410, 411, 412, 413, 414, 415, 416, 417, 418, 419, 420, 421, 422, 423, 424, 425, 426, 427, 428, 429, 430, 431, 432, 433, 434, 435, 436, 406), (379, 380, 412, 411), (393, 394, 426, 425), (380, 381, 413, 412), (394, 395, 427, 426), (381, 382, 414, 413), (395, 396, 428, 427), (382, 383, 415, 414), (396, 397, 429, 428), (383, 384, 416, 415), (397, 398, 430, 429), (384, 385, 417, 416), (398, 399, 431, 430), (385, 386, 418, 417), (399, 400, 432, 431), (386, 387, 419, 418), (373, 374, 405, 406), (400, 401, 433, 432), (387, 388, 420, 419), (374, 375, 407, 405), (401, 402, 434, 433), (388, 389, 421, 420), (375, 376, 408, 407), (402, 403, 435, 434), (389, 390, 422, 421), (376, 377, 409, 408), (403, 404, 436, 435), (390, 391, 423, 422), (377, 378, 410, 409), (404, 373, 406, 436), (391, 392, 424, 423), (378, 379, 411, 410), (392, 393, 425, 424), (437, 445, 446, 438), (438, 446, 447, 439), (439, 447, 448, 440), (440, 448, 449, 441), (441, 449, 450, 442), (442, 450, 451, 443), (443, 451, 452, 444), (444, 452, 445, 437), (445, 453, 454, 446), (446, 454, 455, 447), (447, 455, 456, 448), (448, 456, 457, 449), (449, 457, 458, 450), (450, 458, 459, 451), (451, 459, 460, 452), (452, 460, 453, 445), (453, 461, 462, 454), (454, 462, 463, 455), (455, 463, 464, 456), (456, 464, 465, 457), (457, 465, 466, 458), (458, 466, 467, 459), (459, 467, 468, 460), (460, 468, 461, 453), (461, 469, 470, 462), (462, 470, 471, 463), (463, 471, 472, 464), (464, 472, 473, 465), (465, 473, 474, 466), (466, 474, 475, 467), (467, 475, 476, 468), (468, 476, 469, 461), (469, 477, 478, 470), (470, 478, 479, 471), (471, 479, 480, 472), (472, 480, 481, 473), (473, 481, 482, 474), (474, 482, 483, 475), (475, 483, 484, 476), (476, 484, 477, 469), (477, 485, 486, 478), (478, 486, 487, 479), (479, 487, 488, 480), (480, 488, 489, 481), (481, 489, 490, 482), (482, 490, 491, 483), (483, 491, 492, 484), (484, 492, 485, 477), (485, 493, 494, 486), (486, 494, 495, 487), (487, 495, 496, 488), (488, 496, 497, 489), (489, 497, 498, 490), (490, 498, 499, 491), (491, 499, 500, 492), (492, 500, 493, 485), (493, 501, 502, 494), (494, 502, 503, 495), (495, 503, 504, 496), (496, 504, 505, 497), (497, 505, 506, 498), (498, 506, 507, 499), (499, 507, 508, 500), (500, 508, 501, 493), (501, 509, 510, 502), (502, 510, 511, 503), (503, 511, 512, 504), (504, 512, 513, 505), (505, 513, 514, 506), (506, 514, 515, 507), (507, 515, 516, 508), (508, 516, 509, 501), (509, 517, 518, 510), (510, 518, 519, 511), (511, 519, 520, 512), (512, 520, 521, 513), (513, 521, 522, 514), (514, 522, 523, 515), (515, 523, 524, 516), (516, 524, 517, 509), (517, 525, 526, 518), (518, 526, 527, 519), (519, 527, 528, 520), (520, 528, 529, 521), (521, 529, 530, 522), (522, 530, 531, 523), (523, 531, 532, 524), (524, 532, 525, 517), (525, 533, 534, 526), (526, 534, 535, 527), (527, 535, 536, 528), (528, 536, 537, 529), (529, 537, 538, 530), (530, 538, 539, 531), (531, 539, 540, 532), (532, 540, 533, 525), (533, 541, 542, 534), (534, 542, 543, 535), (535, 543, 544, 536), (536, 544, 545, 537), (537, 545, 546, 538), (538, 546, 547, 539), (539, 547, 548, 540), (540, 548, 541, 533), (541, 549, 550, 542), (542, 550, 551, 543), (543, 551, 552, 544), (544, 552, 553, 545), (545, 553, 554, 546), (546, 554, 555, 547), (547, 555, 556, 548), (548, 556, 549, 541), (549, 557, 558, 550), (550, 558, 559, 551), (551, 559, 560, 552), (552, 560, 561, 553), (553, 561, 562, 554), (554, 562, 563, 555), (555, 563, 564, 556), (556, 564, 557, 549), (557, 437, 438, 558), (558, 438, 439, 559), (559, 439, 440, 560), (560, 440, 441, 561), (561, 441, 442, 562), (562, 442, 443, 563), (563, 443, 444, 564), (564, 444, 437, 557), (505, 497, 572, 573), (565, 566, 567, 568, 569, 570, 571, 572, 573, 574, 575, 576, 577, 578, 579, 580), (457, 449, 566, 567), (561, 553, 579, 580), (513, 505, 573, 574), (465, 457, 567, 568), (521, 513, 574, 575), (449, 441, 565, 566), (473, 465, 568, 569), (529, 521, 575, 576), (481, 473, 569, 570), (537, 529, 576, 577), (489, 481, 570, 571), (441, 561, 580, 565), (545, 537, 577, 578), (497, 489, 571, 572), (553, 545, 578, 579), (582, 581, 612, 611, 610, 609, 608, 607, 606, 605, 604, 603, 602, 601, 600, 599, 598, 597, 596, 595, 594, 593, 592, 591, 590, 589, 588, 587, 586, 585, 584, 583), (613, 615, 616, 617, 618, 619, 620, 621, 622, 623, 624, 625, 626, 627, 628, 629, 630, 631, 632, 633, 634, 635, 636, 637, 638, 639, 640, 641, 642, 643, 644, 614), (587, 588, 620, 619), (601, 602, 634, 633), (588, 589, 621, 620), (602, 603, 635, 634), (589, 590, 622, 621), (603, 604, 636, 635), (590, 591, 623, 622), (604, 605, 637, 636), (591, 592, 624, 623), (605, 606, 638, 637), (592, 593, 625, 624), (606, 607, 639, 638), (593, 594, 626, 625), (607, 608, 640, 639), (594, 595, 627, 626), (581, 582, 613, 614), (608, 609, 641, 640), (595, 596, 628, 627), (582, 583, 615, 613), (609, 610, 642, 641), (596, 597, 629, 628), (583, 584, 616, 615), (610, 611, 643, 642), (597, 598, 630, 629), (584, 585, 617, 616), (611, 612, 644, 643), (598, 599, 631, 630), (585, 586, 618, 617), (612, 581, 614, 644), (599, 600, 632, 631), (586, 587, 619, 618), (600, 601, 633, 632), (645, 646, 648, 647), (647, 648, 652, 651), (651, 652, 650, 649), (649, 650, 646, 645), (647, 651, 649, 645), (652, 648, 646, 650), (653, 661, 662, 654), (654, 662, 663, 655), (655, 663, 664, 656), (656, 664, 665, 657), (657, 665, 666, 658), (658, 666, 667, 659), (659, 667, 668, 660), (660, 668, 661, 653), (661, 669, 670, 662), (662, 670, 671, 663), (663, 671, 672, 664), (664, 672, 673, 665), (665, 673, 674, 666), (666, 674, 675, 667), (667, 675, 676, 668), (668, 676, 669, 661), (669, 677, 678, 670), (670, 678, 679, 671), (671, 679, 680, 672), (672, 680, 681, 673), (673, 681, 682, 674), (674, 682, 683, 675), (675, 683, 684, 676), (676, 684, 677, 669), (677, 685, 686, 678), (678, 686, 687, 679), (679, 687, 688, 680), (680, 688, 689, 681), (681, 689, 690, 682), (682, 690, 691, 683), (683, 691, 692, 684), (684, 692, 685, 677), (685, 693, 694, 686), (686, 694, 695, 687), (687, 695, 696, 688), (688, 696, 697, 689), (689, 697, 698, 690), (690, 698, 699, 691), (691, 699, 700, 692), (692, 700, 693, 685), (693, 701, 702, 694), (694, 702, 703, 695), (695, 703, 704, 696), (696, 704, 705, 697), (697, 705, 706, 698), (698, 706, 707, 699), (699, 707, 708, 700), (700, 708, 701, 693), (701, 709, 710, 702), (702, 710, 711, 703), (703, 711, 712, 704), (704, 712, 713, 705), (705, 713, 714, 706), (706, 714, 715, 707), (707, 715, 716, 708), (708, 716, 709, 701), (709, 717, 718, 710), (710, 718, 719, 711), (711, 719, 720, 712), (712, 720, 721, 713), (713, 721, 722, 714), (714, 722, 723, 715), (715, 723, 724, 716), (716, 724, 717, 709), (717, 724, 732, 725), (724, 723, 731, 732), (723, 722, 730, 731), (722, 721, 729, 730), (721, 720, 728, 729), (720, 719, 727, 728), (719, 718, 726, 727), (718, 717, 725, 726), (731, 730, 738, 739), (729, 728, 736, 737), (727, 726, 734, 735), (732, 731, 739, 740), (730, 729, 737, 738), (728, 727, 735, 736), (726, 725, 733, 734), (725, 732, 740, 733), (737, 736, 744, 745), (735, 734, 742, 743), (740, 739, 747, 748), (738, 737, 745, 746), (736, 735, 743, 744), (734, 733, 741, 742), (733, 740, 748, 741), (739, 738, 746, 747), (749, 750, 752, 751), (751, 752, 756, 755), (755, 756, 754, 753), (753, 754, 750, 749), (751, 755, 753, 749), (756, 752, 750, 754), (757, 758, 760, 759), (759, 760, 764, 763), (763, 764, 762, 761), (761, 762, 758, 757), (759, 763, 761, 757), (764, 760, 758, 762), (765, 766, 768, 767), (767, 768, 772, 771), (771, 772, 770, 769), (769, 770, 766, 765), (767, 771, 769, 765), (772, 768, 766, 770), (773, 774, 776, 775), (775, 776, 780, 779), (779, 780, 778, 777), (777, 778, 774, 773), (775, 779, 777, 773), (780, 776, 774, 778), (781, 789, 790, 782), (782, 790, 791, 783), (783, 791, 792, 784), (784, 792, 793, 785), (785, 793, 794, 786), (786, 794, 795, 787), (787, 795, 796, 788), (788, 796, 789, 781), (789, 797, 798, 790), (790, 798, 799, 791), (791, 799, 800, 792), (792, 800, 801, 793), (793, 801, 802, 794), (794, 802, 803, 795), (795, 803, 804, 796), (796, 804, 797, 789), (797, 805, 806, 798), (798, 806, 807, 799), (799, 807, 808, 800), (800, 808, 809, 801), (801, 809, 810, 802), (802, 810, 811, 803), (803, 811, 812, 804), (804, 812, 805, 797), (805, 813, 814, 806), (806, 814, 815, 807), (807, 815, 816, 808), (808, 816, 817, 809), (809, 817, 818, 810), (810, 818, 819, 811), (811, 819, 820, 812), (812, 820, 813, 805), (813, 821, 822, 814), (814, 822, 823, 815), (815, 823, 824, 816), (816, 824, 825, 817), (817, 825, 826, 818), (818, 826, 827, 819), (819, 827, 828, 820), (820, 828, 821, 813), (821, 829, 830, 822), (822, 830, 831, 823), (823, 831, 832, 824), (824, 832, 833, 825), (825, 833, 834, 826), (826, 834, 835, 827), (827, 835, 836, 828), (828, 836, 829, 821), (829, 837, 838, 830), (830, 838, 839, 831), (831, 839, 840, 832), (832, 840, 841, 833), (833, 841, 842, 834), (834, 842, 843, 835), (835, 843, 844, 836), (836, 844, 837, 829), (837, 845, 846, 838), (838, 846, 847, 839), (839, 847, 848, 840), (840, 848, 849, 841), (841, 849, 850, 842), (842, 850, 851, 843), (843, 851, 852, 844), (844, 852, 845, 837), (845, 852, 860, 853), (852, 851, 859, 860), (851, 850, 858, 859), (850, 849, 857, 858), (849, 848, 856, 857), (848, 847, 855, 856), (847, 846, 854, 855), (846, 845, 853, 854), (859, 858, 866, 867), (857, 856, 864, 865), (855, 854, 862, 863), (860, 859, 867, 868), (858, 857, 865, 866), (856, 855, 863, 864), (854, 853, 861, 862), (853, 860, 868, 861), (865, 864, 872, 873), (863, 862, 870, 871), (868, 867, 875, 876), (866, 865, 873, 874), (864, 863, 871, 872), (862, 861, 869, 870), (861, 868, 876, 869), (867, 866, 874, 875)])
me_plane.polygons.foreach_set('material_index', [1, 1, 2, 2, 1, 1, 1, 1, 1, 1, 1, 1, 1, 2, 1, 1, 1, 2, 2, 2, 2, 2, 2, 2, 2, 2, 2, 2, 2, 2, 2, 2, 2, 2, 2, 2, 2, 2, 2, 2, 1, 2, 2, 2, 2, 2, 2, 2, 2, 2, 2, 2, 2, 2, 2, 2, 2, 2, 2, 2, 2, 2, 2, 2, 1, 2, 2, 1, 2, 2, 2, 2, 2, 0, 2, 2, 2, 2, 0, 0, 2, 2, 2, 2, 2, 2, 2, 2, 2, 1, 1, 1, 1, 1, 1, 1, 1, 1, 1, 1, 1, 1, 1, 2, 2, 3, 2, 2, 2, 2, 2, 2, 2, 2, 2, 2, 2, 2, 0, 0, 2, 2, 2, 2, 0, 0, 2, 2, 2, 2, 2, 2, 2, 2, 1, 1, 1, 4, 4, 4, 4, 4, 4, 4, 4, 4, 4, 4, 4, 4, 4, 4, 4, 4, 4, 4, 4, 4, 4, 4, 4, 4, 4, 4, 4, 4, 4, 4, 4, 4, 4, 4, 4, 4, 4, 4, 4, 4, 4, 4, 4, 4, 4, 4, 4, 4, 4, 4, 4, 2, 2, 2, 2, 2, 2, 2, 2, 2, 2, 2, 2, 2, 2, 2, 2, 2, 2, 2, 2, 2, 2, 2, 2, 2, 2, 2, 2, 2, 2, 2, 2, 2, 2, 2, 2, 2, 2, 2, 2, 2, 2, 2, 2, 2, 2, 2, 2, 2, 2, 2, 2, 2, 2, 2, 2, 2, 2, 2, 2, 2, 2, 2, 2, 2, 2, 2, 2, 2, 2, 2, 2, 2, 2, 2, 2, 2, 2, 2, 2, 2, 2, 2, 2, 2, 2, 2, 2, 2, 2, 2, 2, 2, 2, 2, 2, 2, 2, 2, 2, 2, 2, 2, 2, 2, 2, 2, 2, 2, 2, 2, 2, 2, 2, 2, 2, 2, 2, 2, 2, 2, 2, 2, 2, 2, 2, 2, 2, 2, 4, 2, 2, 2, 2, 2, 2, 2, 2, 2, 2, 2, 2, 2, 2, 2, 2, 4, 4, 4, 4, 4, 4, 4, 4, 4, 4, 4, 4, 4, 4, 4, 4, 4, 4, 4, 4, 4, 4, 4, 4, 4, 4, 4, 4, 4, 4, 4, 4, 4, 2, 2, 2, 2, 2, 2, 2, 2, 2, 2, 2, 2, 2, 2, 2, 2, 2, 2, 2, 2, 2, 2, 2, 2, 2, 2, 2, 2, 2, 2, 2, 2, 2, 2, 2, 2, 2, 2, 2, 2, 2, 2, 2, 2, 2, 2, 2, 2, 2, 2, 2, 2, 2, 2, 2, 2, 2, 2, 2, 2, 2, 2, 2, 2, 2, 2, 2, 2, 2, 2, 2, 2, 2, 2, 2, 2, 2, 2, 2, 2, 2, 2, 2, 2, 2, 2, 2, 2, 2, 2, 2, 2, 2, 2, 2, 2, 2, 2, 2, 2, 2, 2, 2, 2, 2, 2, 2, 2, 2, 2, 2, 2, 2, 2, 2, 2, 2, 2, 2, 2, 2, 2, 2, 2, 2, 2, 2, 2, 2, 4, 2, 2, 2, 2, 2, 2, 2, 2, 2, 2, 2, 2, 2, 2, 2, 2, 4, 4, 4, 4, 4, 4, 4, 4, 4, 4, 4, 4, 4, 4, 4, 4, 4, 4, 4, 4, 4, 4, 4, 4, 4, 4, 4, 4, 4, 4, 4, 4, 4, 1, 1, 1, 1, 1, 2, 5, 5, 5, 5, 5, 5, 5, 5, 5, 5, 5, 5, 5, 5, 5, 5, 5, 5, 5, 5, 5, 5, 5, 5, 5, 5, 5, 5, 5, 5, 5, 5, 5, 5, 5, 5, 5, 5, 5, 5, 5, 5, 5, 5, 5, 5, 5, 5, 5, 5, 5, 5, 5, 5, 5, 5, 5, 5, 5, 5, 5, 5, 5, 5, 5, 5, 5, 5, 5, 5, 5, 5, 5, 5, 5, 5, 5, 5, 5, 5, 5, 5, 5, 5, 5, 5, 5, 5, 1, 1, 1, 1, 1, 2, 2, 2, 2, 2, 2, 2, 2, 2, 2, 2, 2, 2, 2, 2, 2, 2, 2, 2, 5, 5, 5, 5, 5, 5, 5, 5, 5, 5, 5, 5, 5, 5, 5, 5, 5, 5, 5, 5, 5, 5, 5, 5, 5, 5, 5, 5, 5, 5, 5, 5, 5, 5, 5, 5, 5, 5, 5, 5, 5, 5, 5, 5, 5, 5, 5, 5, 5, 5, 5, 5, 5, 5, 5, 5, 5, 5, 5, 5, 5, 5, 5, 5, 5, 5, 5, 5, 5, 5, 5, 5, 5, 5, 5, 5, 5, 5, 5, 5, 5, 5, 5, 5, 5, 5, 5, 5])
_uv = me_plane.uv_layers.new(name='UVMap')
_uv.uv.foreach_set('vector', [0.0, 0.0, 0.0, 0.0, 0.0, 0.0, 0.0, 0.0, 0.0, 0.0, 0.0, 0.0, 0.0, 0.0, 0.0, 0.0, 0.0, 0.0, 0.0, 0.0, 0.0, 0.0, 0.0, 0.0, 0.0, 0.0, 0.0, 0.0, 0.0, 0.0, 0.0, 0.0, 0.0, 0.0, 0.0, 0.0, 0.0, 0.0, 0.0, 0.0, 0.0, 0.0, 0.0, 0.0, 0.0, 0.0, 0.0, 0.0, 0.0, 0.0, 0.0, 0.0, 0.0, 0.0, 0.0, 0.0, 0.0, 0.0, 0.0, 0.0, 0.0, 0.0, 0.0, 0.0, 0.0, 0.0, 0.0, 0.0, 0.0, 0.0, 0.0, 0.0, 0.0, 0.0, 0.0, 0.0, 0.0, 0.0, 0.0, 0.0, 0.0, 0.0, 0.0, 0.0, 0.0, 0.0, 0.0, 0.0, 0.0, 0.0, 0.0, 0.0, 0.0, 0.0, 0.0, 0.0, 0.0, 0.0, 0.0, 0.0, 0.0, 0.0, 0.0, 0.0, 0.0, 0.0, 0.0, 0.0, 0.0, 0.0, 0.0, 0.0, 0.0, 0.0, 0.0, 0.0, 0.0, 0.0, 0.0, 0.0, 0.0, 0.0, 0.0, 0.0, 0.0, 0.0, 0.0, 0.0, 0.0, 0.0, 0.0, 0.0, 0.0, 0.0, 0.0, 0.0, 0.0, 0.0, 0.0, 0.0, 0.0, 0.0, 0.0, 0.0, 0.0, 0.0, 0.0, 0.0, 0.0, 0.0, 0.0, 0.0, 0.0, 0.0, 0.0, 0.0, 0.0, 0.0, 0.0, 0.0, 0.0, 0.0, 0.0, 0.0, 0.0, 0.0, 0.0, 0.0, 0.0, 0.0, 0.0, 0.0, 0.0, 0.0, 0.0, 0.0, 0.0, 0.0, 0.0, 0.0, 0.0, 0.0, 0.0, 0.0, 0.0, 0.0, 0.0, 0.0, 0.0, 0.0, 0.0, 0.0, 0.0, 0.0, 0.0, 0.0, 0.0, 0.0, 0.0, 0.0, 0.0, 0.0, 0.0, 0.0, 0.0, 0.0, 0.0, 0.0, 0.0, 0.0, 0.0, 0.0, 0.0, 0.0, 0.0, 0.0, 0.0, 0.0, 0.0, 0.0, 0.0, 0.0, 0.0, 0.0, 0.0, 0.0, 0.0, 0.0, 0.0, 0.0, 0.0, 0.0, 0.0, 0.0, 0.0, 0.0, 0.0, 0.0, 0.0, 0.0, 0.0, 0.0, 0.0, 0.0, 0.0, 0.0, 0.0, 0.0, 0.0, 0.0, 0.0, 0.0, 0.0, 0.0, 0.0, 0.0, 0.0, 0.0, 0.0, 0.0, 0.0, 0.0, 0.0, 0.0, 0.0, 0.0, 0.0, 0.0, 0.0, 0.0, 0.0, 0.0, 0.0, 0.0, 0.0, 0.0, 0.0, 0.0, 0.0, 0.0, 0.0, 0.0, 0.0, 0.0, 0.0, 0.0, 0.0, 0.0, 0.0, 0.0, 0.0, 0.0, 0.0, 0.0, 0.0, 0.0, 0.0, 0.0, 0.0, 0.0, 0.0, 0.0, 0.0, 0.0, 0.0, 0.0, 0.0, 0.0, 0.0, 0.0, 0.0, 0.0, 0.0, 0.0, 0.0, 0.0, 0.0, 0.0, 0.0, 0.0, 0.0, 0.0, 0.0, 0.0, 0.0, 0.0, 0.0, 0.0, 0.0, 0.0, 0.0, 0.0, 0.0, 0.0, 0.0, 0.0, 0.0, 0.0, 0.0, 0.0, 0.0, 0.0, 0.0, 0.0, 0.0, 0.0, 0.0, 0.0, 0.0, 0.0, 0.0, 0.0, 0.0, 0.0, 0.0, 0.0, 0.0, 0.0, 0.0, 0.0, 0.0, 0.0, 0.0, 0.0, 0.0, 0.0, 0.0, 0.0, 0.0, 0.0, 0.0, 0.0, 0.0, 0.0, 0.0, 0.0, 0.0, 0.0, 0.0, 0.0, 0.0, 0.0, 0.0, 0.0, 0.0, 0.0, 0.0, 0.0, 0.0, 0.0, 0.0, 0.0, 0.0, 0.0, 0.0, 0.0, 0.0, 0.0, 0.0, 0.0, 0.0, 0.0, 0.0, 0.0, 0.0, 0.0, 0.0, 0.0, 0.0, 0.0, 0.0, 0.0, 0.0, 0.0, 0.0, 0.0, 0.0, 0.0, 0.0, 0.0, 0.0, 0.0, 0.0, 0.0, 0.0, 0.0, 0.0, 0.0, 0.0, 0.0, 0.0, 0.0, 0.0, 0.0, 0.0, 0.0, 0.0, 0.0, 0.0, 0.0, 0.0, 0.0, 0.0, 0.0, 0.0, 0.0, 0.0, 0.0, 0.0, 0.0, 0.0, 0.0, 0.0, 0.0, 0.0, 0.0, 0.0, 0.0, 0.0, 0.0, 0.0, 0.0, 0.0, 0.0, 0.0, 0.0, 0.0, 0.0, 0.0, 0.0, 0.0, 0.0, 0.0, 0.0, 0.0, 0.0, 0.0, 0.0, 0.0, 0.0, 0.0, 0.0, 0.0, 0.0, 0.0, 0.0, 0.0, 0.0, 0.0, 0.0, 0.0, 0.0, 0.0, 0.0, 0.0, 0.0, 0.0, 0.0, 0.0, 0.0, 0.0, 0.0, 0.0, 0.0, 0.0, 0.0, 0.0, 0.0, 0.0, 0.0, 0.0, 0.0, 0.0, 0.0, 0.0, 0.0, 0.0, 0.0, 0.0, 0.0, 0.0, 0.0, 0.0, 0.0, 0.0, 0.0, 0.0, 0.0, 0.0, 0.0, 0.0, 0.0, 0.0, 0.0, 0.0, 0.0, 0.0, 0.0, 0.0, 0.0, 0.0, 0.0, 0.0, 0.0, 0.0, 0.0, 0.0, 0.0, 0.0, 0.0, 0.0, 0.0, 0.0, 0.0, 0.0, 0.0, 0.0, 0.0, 0.0, 0.0, 0.0, 0.0, 0.0, 0.0, 0.0, 0.0, 0.0, 0.0, 0.0, 0.0, 0.0, 0.0, 0.0, 0.0, 0.0, 0.0, 0.0, 0.0, 0.0, 0.0, 0.0, 0.0, 0.0, 0.0, 0.0, 0.0, 0.0, 0.0, 0.0, 0.0, 0.0, 0.0, 0.0, 0.0, 0.0, 0.0, 0.0, 0.0, 0.0, 0.0, 0.0, 0.0, 0.0, 0.0, 0.0, 0.0, 0.0, 0.0, 0.0, 0.0, 0.0, 0.0, 0.0, 0.0, 0.0, 0.0, 0.0, 0.0, 0.0, 0.0, 0.0, 0.0, 0.0, 0.0, 0.0, 0.0, 0.0, 0.0, 0.0, 0.0, 0.0, 0.0, 0.0, 0.0, 0.0, 0.0, 0.0, 0.0, 0.0, 0.0, 0.0, 0.0, 0.0, 0.0, 0.0, 0.0, 0.0, 0.0, 0.0, 0.0, 0.0, 0.0, 0.0, 0.0, 0.0, 0.0, 0.0, 0.0, 0.0, 0.0, 0.0, 0.0, 0.0, 0.0, 0.0, 0.0, 0.0, 0.0, 0.0, 0.0, 0.0, 0.0, 0.0, 0.0, 0.0, 0.0, 0.0, 0.0, 0.0, 0.0, 0.0, 0.0, 0.0, 0.0, 0.0, 0.0, 0.0, 0.0, 0.0, 0.0, 0.0, 0.0, 0.0, 0.0, 0.0, 0.0, 0.0, 0.0, 0.0, 0.0, 0.0, 0.0, 0.0, 0.0, 0.0, 0.0, 0.0, 0.0, 0.0, 0.0, 0.0, 0.0, 0.0, 0.0, 0.0, 0.0, 0.0, 0.0, 0.0, 0.0, 0.0, 0.0, 0.0, 0.0, 0.0, 0.0, 0.0, 0.0, 0.0, 0.0, 0.0, 0.0, 0.0, 0.0, 0.0, 0.0, 0.0, 0.0, 0.0, 0.0, 0.0, 0.0, 0.0, 0.0, 0.0, 0.0, 0.0, 0.0, 0.0, 0.0, 0.0, 0.0, 0.0, 0.0, 0.0, 0.0, 0.0, 0.0, 0.0, 0.0, 0.0, 0.0, 0.0, 0.0, 0.0, 0.0, 0.0, 0.0, 0.0, 0.0, 0.0, 0.0, 0.0, 0.0, 0.0, 0.0, 0.0, 0.0, 0.0, 0.0, 0.0, 0.0, 0.0, 0.0, 0.0, 0.0, 0.0, 0.0, 0.0, 0.0, 0.0, 0.0, 0.0, 0.0, 0.0, 0.0, 0.0, 0.0, 0.0, 0.0, 0.0, 0.0, 0.0, 0.0, 0.0, 0.0, 0.0, 0.0, 0.0, 0.0, 0.0, 0.0, 0.0, 0.0, 0.0, 0.0, 0.0, 0.0, 0.0, 0.0, 0.0, 0.0, 0.0, 0.0, 0.0, 0.0, 0.0, 0.0, 0.0, 0.0, 0.0, 0.0, 0.0, 0.0, 0.0, 0.0, 0.0, 0.0, 0.0, 0.0, 0.0, 0.0, 0.0, 0.0, 0.0, 0.0, 0.0, 0.0, 0.0, 0.0, 0.0, 0.0, 0.0, 0.0, 0.0, 0.0, 0.0, 0.0, 0.0, 0.0, 0.0, 0.0, 0.0, 0.0, 0.0, 0.0, 0.0, 0.0, 0.0, 0.0, 0.0, 0.0, 0.0, 0.0, 0.0, 0.0, 0.0, 0.0, 0.0, 0.0, 0.0, 0.0, 0.0, 0.0, 0.0, 0.0, 0.0, 0.0, 0.0, 0.0, 0.0, 0.0, 0.0, 0.0, 0.0, 0.0, 0.0, 0.0, 0.0, 0.0, 0.0, 0.0, 0.0, 0.0, 0.0, 0.0, 0.0, 0.0, 0.0, 0.0, 0.0, 0.0, 0.0, 0.0, 0.0, 0.0, 0.0, 0.0, 0.0, 0.0, 0.0, 0.0, 0.0, 0.0, 0.0, 0.0, 0.0, 0.0, 0.0, 0.0, 0.0, 0.0, 0.0, 0.0, 0.0, 0.0, 0.0, 0.0, 0.0, 0.0, 0.0, 0.0, 0.0, 0.0, 0.0, 1.0, 1.0, 1.0, 1.0, 0.0, 0.0, 0.0, 1.0, 0.0, 1.0, 1.0, 0.0, 1.0, 0.0, 1.0, 0.0, 0.0, 0.0, 0.0, 0.0, 1.0, 1.0, 0.0, 1.0, 1.0, 1.0, 1.0, 1.0, 0.0, 0.0, 0.0, 0.0, 1.0, 0.0, 1.0, 0.0, 0.0, 1.0, 1.0, 1.0, 0.0, 1.0, 0.0, 1.0, 1.0, 1.0, 0.0, 1.0, 1.0, 1.0, 1.0, 1.0, 0.0, 0.0, 1.0, 0.0, 0.0, 0.0, 0.0, 0.0, 1.0, 1.0, 1.0, 0.0, 1.0, 0.0, 1.0, 1.0, 1.0, 0.0, 0.0, 1.0, 0.0, 1.0, 0.0, 0.0, 0.0, 0.0, 1.0, 1.0, 1.0, 1.0, 1.0, 0.0, 1.0, 1.0, 0.0, 0.0, 0.0, 0.0, 0.0, 1.0, 0.0, 1.0, 1.0, 0.0, 1.0, 0.0, 1.0, 1.0, 1.0, 0.0, 0.0, 1.0, 0.0, 1.0, 0.0, 0.0, 0.0, 0.0, 0.0, 0.0, 1.0, 1.0, 1.0, 1.0, 0.0, 0.0, 0.0, 1.0, 0.0, 1.0, 1.0, 0.0, 1.0, 1.0, 0.0, 1.0, 1.0, 1.0, 1.0, 1.0, 0.0, 0.0, 1.0, 0.0, 0.0, 0.0, 0.0, 0.0, 1.0, 1.0, 1.0, 0.0, 1.0, 0.0, 1.0, 1.0, 1.0, 0.0, 0.0, 1.0, 0.0, 1.0, 0.0, 0.0, 0.0, 0.0, 0.0, 0.0, 1.0, 1.0, 1.0, 1.0, 0.0, 0.0, 0.0, 1.0, 0.0, 1.0, 1.0, 0.0, 1.0, 1.0, 0.0, 1.0, 1.0, 1.0, 1.0, 1.0, 0.0, 0.0, 1.0, 0.0, 0.0, 0.0, 0.0, 0.0, 1.0, 1.0, 1.0, 0.0, 1.0, 0.0, 1.0, 1.0, 1.0, 0.0, 0.0, 1.0, 0.0, 1.0, 0.0, 0.0, 0.0, 0.375, 0.0, 0.625, 0.0, 0.625, 0.25, 0.375, 0.25, 0.375, 0.25, 0.625, 0.25, 0.625, 0.5, 0.375, 0.5, 0.375, 0.5, 0.625, 0.5, 0.625, 0.75, 0.375, 0.75, 0.375, 0.75, 0.625, 0.75, 0.625, 1.0, 0.375, 1.0, 0.125, 0.5, 0.375, 0.5, 0.375, 0.75, 0.125, 0.75, 0.625, 0.5, 0.875, 0.5, 0.875, 0.75, 0.625, 0.75, 0.0, 0.0, 0.0, 0.0, 0.0, 0.0, 0.0, 0.0, 0.0, 0.0, 1.0, 0.5, 1.0, 1.0, 0.9375, 1.0, 0.9375, 0.5, 0.9375, 0.5, 0.9375, 1.0, 0.875, 1.0, 0.875, 0.5, 0.875, 0.5, 0.875, 1.0, 0.8125, 1.0, 0.8125, 0.5, 0.1875, 0.5, 0.1875, 1.0, 0.125, 1.0, 0.125, 0.5, 0.125, 0.5, 0.125, 1.0, 0.0625, 1.0, 0.0625, 0.5, 0.0625, 0.5, 0.0625, 1.0, 0.0, 1.0, 0.0, 0.5, 1.0, 0.5, 0.9375, 0.5, 0.9375, 1.0, 1.0, 1.0, 0.9375, 0.5, 0.875, 0.5, 0.875, 1.0, 0.9375, 1.0, 0.875, 0.5, 0.8125, 0.5, 0.8125, 1.0, 0.875, 1.0, 0.1875, 0.5, 0.125, 0.5, 0.125, 1.0, 0.1875, 1.0, 0.125, 0.5, 0.0625, 0.5, 0.0625, 1.0, 0.125, 1.0, 0.0625, 0.5, 0.0, 0.5, 0.0, 1.0, 0.0625, 1.0, 0.125, 0.5, 0.1875, 0.5, 0.1875, 0.5, 0.125, 0.5, 0.875, 0.5, 0.9375, 0.5, 0.9375, 0.5, 0.875, 0.5, 0.1875, 1.0, 0.1875, 1.0, 0.125, 1.0, 0.125, 1.0, 0.9375, 1.0, 0.9375, 1.0, 0.875, 1.0, 0.875, 1.0, 0.0625, 0.5, 0.125, 0.5, 0.125, 0.5, 0.0625, 0.5, 0.8125, 0.5, 0.875, 0.5, 0.875, 0.5, 0.8125, 0.5, 0.9375, 0.5, 1.0, 0.5, 1.0, 0.5, 0.9375, 0.5, 0.125, 1.0, 0.125, 1.0, 0.0625, 1.0, 0.0625, 1.0, 0.875, 1.0, 0.875, 1.0, 0.8125, 1.0, 0.8125, 1.0, 1.0, 1.0, 1.0, 1.0, 0.9375, 1.0, 0.9375, 1.0, 0.8125, 1.0, 0.8125, 1.0, 0.8125, 0.5, 0.8125, 0.5, 0.0, 0.5, 0.0625, 0.5, 0.0625, 0.5, 0.0, 0.5, 0.1875, 0.5, 0.1875, 0.5, 0.1875, 1.0, 0.1875, 1.0, 0.0625, 1.0, 0.0625, 1.0, 0.0, 1.0, 0.0, 1.0, 1.0, 0.5, 1.0, 1.0, 0.9375, 1.0, 0.9375, 0.5, 0.9375, 0.5, 0.9375, 1.0, 0.875, 1.0, 0.875, 0.5, 0.875, 0.5, 0.875, 1.0, 0.8125, 1.0, 0.8125, 0.5, 0.1875, 0.5, 0.1875, 1.0, 0.125, 1.0, 0.125, 0.5, 0.125, 0.5, 0.125, 1.0, 0.0625, 1.0, 0.0625, 0.5, 0.0625, 0.5, 0.0625, 1.0, 0.0, 1.0, 0.0, 0.5, 1.0, 0.5, 0.9375, 0.5, 0.9375, 1.0, 1.0, 1.0, 0.9375, 0.5, 0.875, 0.5, 0.875, 1.0, 0.9375, 1.0, 0.875, 0.5, 0.8125, 0.5, 0.8125, 1.0, 0.875, 1.0, 0.1875, 0.5, 0.125, 0.5, 0.125, 1.0, 0.1875, 1.0, 0.125, 0.5, 0.0625, 0.5, 0.0625, 1.0, 0.125, 1.0, 0.0625, 0.5, 0.0, 0.5, 0.0, 1.0, 0.0625, 1.0, 0.125, 0.5, 0.125, 0.5, 0.1875, 0.5, 0.1875, 0.5, 0.875, 0.5, 0.875, 0.5, 0.9375, 0.5, 0.9375, 0.5, 0.1875, 1.0, 0.125, 1.0, 0.125, 1.0, 0.1875, 1.0, 0.9375, 1.0, 0.875, 1.0, 0.875, 1.0, 0.9375, 1.0, 0.0625, 0.5, 0.0625, 0.5, 0.125, 0.5, 0.125, 0.5, 0.8125, 0.5, 0.8125, 0.5, 0.875, 0.5, 0.875, 0.5, 0.9375, 0.5, 0.9375, 0.5, 1.0, 0.5, 1.0, 0.5, 0.125, 1.0, 0.0625, 1.0, 0.0625, 1.0, 0.125, 1.0, 0.875, 1.0, 0.8125, 1.0, 0.8125, 1.0, 0.875, 1.0, 1.0, 1.0, 0.9375, 1.0, 0.9375, 1.0, 1.0, 1.0, 0.8125, 1.0, 0.8125, 0.5, 0.8125, 0.5, 0.8125, 1.0, 0.0, 0.5, 0.0, 0.5, 0.0625, 0.5, 0.0625, 0.5, 0.1875, 0.5, 0.1875, 0.5, 0.1875, 1.0, 0.1875, 1.0, 0.0625, 1.0, 0.0, 1.0, 0.0, 1.0, 0.0625, 1.0, 0.5, 0.5, 0.5625, 0.5, 0.5625, 0.625, 0.5, 0.625, 0.5, 0.625, 0.5625, 0.625, 0.5625, 0.75, 0.5, 0.75, 0.5, 0.75, 0.5625, 0.75, 0.5625, 0.875, 0.5, 0.875, 0.5, 0.875, 0.5625, 0.875, 0.5625, 1.0, 0.5, 1.0, 0.5, 0.0, 0.5625, 0.0, 0.5625, 0.125, 0.5, 0.125, 0.5, 0.125, 0.5625, 0.125, 0.5625, 0.25, 0.5, 0.25, 0.5, 0.25, 0.5625, 0.25, 0.5625, 0.375, 0.5, 0.375, 0.5, 0.375, 0.5625, 0.375, 0.5625, 0.5, 0.5, 0.5, 0.5625, 0.5, 0.625, 0.5, 0.625, 0.625, 0.5625, 0.625, 0.5625, 0.625, 0.625, 0.625, 0.625, 0.75, 0.5625, 0.75, 0.5625, 0.75, 0.625, 0.75, 0.625, 0.875, 0.5625, 0.875, 0.5625, 0.875, 0.625, 0.875, 0.625, 1.0, 0.5625, 1.0, 0.5625, 0.0, 0.625, 0.0, 0.625, 0.125, 0.5625, 0.125, 0.5625, 0.125, 0.625, 0.125, 0.625, 0.25, 0.5625, 0.25, 0.5625, 0.25, 0.625, 0.25, 0.625, 0.375, 0.5625, 0.375, 0.5625, 0.375, 0.625, 0.375, 0.625, 0.5, 0.5625, 0.5, 0.625, 0.5, 0.6875, 0.5, 0.6875, 0.625, 0.625, 0.625, 0.625, 0.625, 0.6875, 0.625, 0.6875, 0.75, 0.625, 0.75, 0.625, 0.75, 0.6875, 0.75, 0.6875, 0.875, 0.625, 0.875, 0.625, 0.875, 0.6875, 0.875, 0.6875, 1.0, 0.625, 1.0, 0.625, 0.0, 0.6875, 0.0, 0.6875, 0.125, 0.625, 0.125, 0.625, 0.125, 0.6875, 0.125, 0.6875, 0.25, 0.625, 0.25, 0.625, 0.25, 0.6875, 0.25, 0.6875, 0.375, 0.625, 0.375, 0.625, 0.375, 0.6875, 0.375, 0.6875, 0.5, 0.625, 0.5, 0.6875, 0.5, 0.75, 0.5, 0.75, 0.625, 0.6875, 0.625, 0.6875, 0.625, 0.75, 0.625, 0.75, 0.75, 0.6875, 0.75, 0.6875, 0.75, 0.75, 0.75, 0.75, 0.875, 0.6875, 0.875, 0.6875, 0.875, 0.75, 0.875, 0.75, 1.0, 0.6875, 1.0, 0.6875, 0.0, 0.75, 0.0, 0.75, 0.125, 0.6875, 0.125, 0.6875, 0.125, 0.75, 0.125, 0.75, 0.25, 0.6875, 0.25, 0.6875, 0.25, 0.75, 0.25, 0.75, 0.375, 0.6875, 0.375, 0.6875, 0.375, 0.75, 0.375, 0.75, 0.5, 0.6875, 0.5, 0.75, 0.5, 0.8125, 0.5, 0.8125, 0.625, 0.75, 0.625, 0.75, 0.625, 0.8125, 0.625, 0.8125, 0.75, 0.75, 0.75, 0.75, 0.75, 0.8125, 0.75, 0.8125, 0.875, 0.75, 0.875, 0.75, 0.875, 0.8125, 0.875, 0.8125, 1.0, 0.75, 1.0, 0.75, 0.0, 0.8125, 0.0, 0.8125, 0.125, 0.75, 0.125, 0.75, 0.125, 0.8125, 0.125, 0.8125, 0.25, 0.75, 0.25, 0.75, 0.25, 0.8125, 0.25, 0.8125, 0.375, 0.75, 0.375, 0.75, 0.375, 0.8125, 0.375, 0.8125, 0.5, 0.75, 0.5, 0.8125, 0.5, 0.875, 0.5, 0.875, 0.625, 0.8125, 0.625, 0.8125, 0.625, 0.875, 0.625, 0.875, 0.75, 0.8125, 0.75, 0.8125, 0.75, 0.875, 0.75, 0.875, 0.875, 0.8125, 0.875, 0.8125, 0.875, 0.875, 0.875, 0.875, 1.0, 0.8125, 1.0, 0.8125, 0.0, 0.875, 0.0, 0.875, 0.125, 0.8125, 0.125, 0.8125, 0.125, 0.875, 0.125, 0.875, 0.25, 0.8125, 0.25, 0.8125, 0.25, 0.875, 0.25, 0.875, 0.375, 0.8125, 0.375, 0.8125, 0.375, 0.875, 0.375, 0.875, 0.5, 0.8125, 0.5, 0.875, 0.5, 0.9375, 0.5, 0.9375, 0.625, 0.875, 0.625, 0.875, 0.625, 0.9375, 0.625, 0.9375, 0.75, 0.875, 0.75, 0.875, 0.75, 0.9375, 0.75, 0.9375, 0.875, 0.875, 0.875, 0.875, 0.875, 0.9375, 0.875, 0.9375, 1.0, 0.875, 1.0, 0.875, 0.0, 0.9375, 0.0, 0.9375, 0.125, 0.875, 0.125, 0.875, 0.125, 0.9375, 0.125, 0.9375, 0.25, 0.875, 0.25, 0.875, 0.25, 0.9375, 0.25, 0.9375, 0.375, 0.875, 0.375, 0.875, 0.375, 0.9375, 0.375, 0.9375, 0.5, 0.875, 0.5, 0.9375, 0.5, 1.0, 0.5, 1.0, 0.625, 0.9375, 0.625, 0.9375, 0.625, 1.0, 0.625, 1.0, 0.75, 0.9375, 0.75, 0.9375, 0.75, 1.0, 0.75, 1.0, 0.875, 0.9375, 0.875, 0.9375, 0.875, 1.0, 0.875, 1.0, 1.0, 0.9375, 1.0, 0.9375, 0.0, 1.0, 0.0, 1.0, 0.125, 0.9375, 0.125, 0.9375, 0.125, 1.0, 0.125, 1.0, 0.25, 0.9375, 0.25, 0.9375, 0.25, 1.0, 0.25, 1.0, 0.375, 0.9375, 0.375, 0.9375, 0.375, 1.0, 0.375, 1.0, 0.5, 0.9375, 0.5, 0.0, 0.5, 0.0625, 0.5, 0.0625, 0.625, 0.0, 0.625, 0.0, 0.625, 0.0625, 0.625, 0.0625, 0.75, 0.0, 0.75, 0.0, 0.75, 0.0625, 0.75, 0.0625, 0.875, 0.0, 0.875, 0.0, 0.875, 0.0625, 0.875, 0.0625, 1.0, 0.0, 1.0, 0.0, 0.0, 0.0625, 0.0, 0.0625, 0.125, 0.0, 0.125, 0.0, 0.125, 0.0625, 0.125, 0.0625, 0.25, 0.0, 0.25, 0.0, 0.25, 0.0625, 0.25, 0.0625, 0.375, 0.0, 0.375, 0.0, 0.375, 0.0625, 0.375, 0.0625, 0.5, 0.0, 0.5, 0.0625, 0.5, 0.125, 0.5, 0.125, 0.625, 0.0625, 0.625, 0.0625, 0.625, 0.125, 0.625, 0.125, 0.75, 0.0625, 0.75, 0.0625, 0.75, 0.125, 0.75, 0.125, 0.875, 0.0625, 0.875, 0.0625, 0.875, 0.125, 0.875, 0.125, 1.0, 0.0625, 1.0, 0.0625, 0.0, 0.125, 0.0, 0.125, 0.125, 0.0625, 0.125, 0.0625, 0.125, 0.125, 0.125, 0.125, 0.25, 0.0625, 0.25, 0.0625, 0.25, 0.125, 0.25, 0.125, 0.375, 0.0625, 0.375, 0.0625, 0.375, 0.125, 0.375, 0.125, 0.5, 0.0625, 0.5, 0.125, 0.5, 0.1875, 0.5, 0.1875, 0.625, 0.125, 0.625, 0.125, 0.625, 0.1875, 0.625, 0.1875, 0.75, 0.125, 0.75, 0.125, 0.75, 0.1875, 0.75, 0.1875, 0.875, 0.125, 0.875, 0.125, 0.875, 0.1875, 0.875, 0.1875, 1.0, 0.125, 1.0, 0.125, 0.0, 0.1875, 0.0, 0.1875, 0.125, 0.125, 0.125, 0.125, 0.125, 0.1875, 0.125, 0.1875, 0.25, 0.125, 0.25, 0.125, 0.25, 0.1875, 0.25, 0.1875, 0.375, 0.125, 0.375, 0.125, 0.375, 0.1875, 0.375, 0.1875, 0.5, 0.125, 0.5, 0.1875, 0.5, 0.25, 0.5, 0.25, 0.625, 0.1875, 0.625, 0.1875, 0.625, 0.25, 0.625, 0.25, 0.75, 0.1875, 0.75, 0.1875, 0.75, 0.25, 0.75, 0.25, 0.875, 0.1875, 0.875, 0.1875, 0.875, 0.25, 0.875, 0.25, 1.0, 0.1875, 1.0, 0.1875, 0.0, 0.25, 0.0, 0.25, 0.125, 0.1875, 0.125, 0.1875, 0.125, 0.25, 0.125, 0.25, 0.25, 0.1875, 0.25, 0.1875, 0.25, 0.25, 0.25, 0.25, 0.375, 0.1875, 0.375, 0.1875, 0.375, 0.25, 0.375, 0.25, 0.5, 0.1875, 0.5, 0.25, 0.5, 0.3125, 0.5, 0.3125, 0.625, 0.25, 0.625, 0.25, 0.625, 0.3125, 0.625, 0.3125, 0.75, 0.25, 0.75, 0.25, 0.75, 0.3125, 0.75, 0.3125, 0.875, 0.25, 0.875, 0.25, 0.875, 0.3125, 0.875, 0.3125, 1.0, 0.25, 1.0, 0.25, 0.0, 0.3125, 0.0, 0.3125, 0.125, 0.25, 0.125, 0.25, 0.125, 0.3125, 0.125, 0.3125, 0.25, 0.25, 0.25, 0.25, 0.25, 0.3125, 0.25, 0.3125, 0.375, 0.25, 0.375, 0.25, 0.375, 0.3125, 0.375, 0.3125, 0.5, 0.25, 0.5, 0.3125, 0.5, 0.375, 0.5, 0.375, 0.625, 0.3125, 0.625, 0.3125, 0.625, 0.375, 0.625, 0.375, 0.75, 0.3125, 0.75, 0.3125, 0.75, 0.375, 0.75, 0.375, 0.875, 0.3125, 0.875, 0.3125, 0.875, 0.375, 0.875, 0.375, 1.0, 0.3125, 1.0, 0.3125, 0.0, 0.375, 0.0, 0.375, 0.125, 0.3125, 0.125, 0.3125, 0.125, 0.375, 0.125, 0.375, 0.25, 0.3125, 0.25, 0.3125, 0.25, 0.375, 0.25, 0.375, 0.375, 0.3125, 0.375, 0.3125, 0.375, 0.375, 0.375, 0.375, 0.5, 0.3125, 0.5, 0.375, 0.5, 0.4375, 0.5, 0.4375, 0.625, 0.375, 0.625, 0.375, 0.625, 0.4375, 0.625, 0.4375, 0.75, 0.375, 0.75, 0.375, 0.75, 0.4375, 0.75, 0.4375, 0.875, 0.375, 0.875, 0.375, 0.875, 0.4375, 0.875, 0.4375, 1.0, 0.375, 1.0, 0.375, 0.0, 0.4375, 0.0, 0.4375, 0.125, 0.375, 0.125, 0.375, 0.125, 0.4375, 0.125, 0.4375, 0.25, 0.375, 0.25, 0.375, 0.25, 0.4375, 0.25, 0.4375, 0.375, 0.375, 0.375, 0.375, 0.375, 0.4375, 0.375, 0.4375, 0.5, 0.375, 0.5, 0.4375, 0.5, 0.5, 0.5, 0.5, 0.625, 0.4375, 0.625, 0.4375, 0.625, 0.5, 0.625, 0.5, 0.75, 0.4375, 0.75, 0.4375, 0.75, 0.5, 0.75, 0.5, 0.875, 0.4375, 0.875, 0.4375, 0.875, 0.5, 0.875, 0.5, 1.0, 0.4375, 1.0, 0.4375, 0.0, 0.5, 0.0, 0.5, 0.125, 0.4375, 0.125, 0.4375, 0.125, 0.5, 0.125, 0.5, 0.25, 0.4375, 0.25, 0.4375, 0.25, 0.5, 0.25, 0.5, 0.375, 0.4375, 0.375, 0.4375, 0.375, 0.5, 0.375, 0.5, 0.5, 0.4375, 0.5, 1.0, 0.0, 0.9375, 0.0, 0.9375, 0.0, 1.0, 0.0, 0.0, 0.0, 0.0, 0.0, 0.0, 0.0, 0.0, 0.0, 0.0, 0.0, 0.0, 0.0, 0.0, 0.0, 0.0, 0.0, 0.0, 0.0, 0.0, 0.0, 0.0, 0.0, 0.0, 0.0, 0.0, 0.0, 0.0, 0.0, 0.0, 0.0, 0.0, 0.0, 0.625, 0.0, 0.5625, 0.0, 0.5625, 0.0, 0.625, 0.0, 0.4375, 0.0, 0.375, 0.0, 0.375, 0.0, 0.4375, 0.0, 0.0625, 0.0, 0.0, 0.0, 0.0, 0.0, 0.0625, 0.0, 0.6875, 0.0, 0.625, 0.0, 0.625, 0.0, 0.6875, 0.0, 0.125, 0.0, 0.0625, 0.0, 0.0625, 0.0, 0.125, 0.0, 0.5625, 0.0, 0.5, 0.0, 0.5, 0.0, 0.5625, 0.0, 0.75, 0.0, 0.6875, 0.0, 0.6875, 0.0, 0.75, 0.0, 0.1875, 0.0, 0.125, 0.0, 0.125, 0.0, 0.1875, 0.0, 0.8125, 0.0, 0.75, 0.0, 0.75, 0.0, 0.8125, 0.0, 0.25, 0.0, 0.1875, 0.0, 0.1875, 0.0, 0.25, 0.0, 0.875, 0.0, 0.8125, 0.0, 0.8125, 0.0, 0.875, 0.0, 0.5, 0.0, 0.4375, 0.0, 0.4375, 0.0, 0.5, 0.0, 0.3125, 0.0, 0.25, 0.0, 0.25, 0.0, 0.3125, 0.0, 0.9375, 0.0, 0.875, 0.0, 0.875, 0.0, 0.9375, 0.0, 0.375, 0.0, 0.3125, 0.0, 0.3125, 0.0, 0.375, 0.0, 0.0, 0.0, 0.0, 0.0, 0.0, 0.0, 0.0, 0.0, 0.0, 0.0, 0.0, 0.0, 0.0, 0.0, 0.0, 0.0, 0.0, 0.0, 0.0, 0.0, 0.0, 0.0, 0.0, 0.0, 0.0, 0.0, 0.0, 0.0, 0.0, 0.0, 0.0, 0.0, 0.0, 0.0, 0.0, 0.0, 0.0, 0.0, 0.0, 0.0, 0.0, 0.0, 0.0, 0.0, 0.0, 0.0, 0.0, 0.0, 0.0, 0.0, 0.0, 0.0, 0.0, 0.0, 0.0, 0.0, 0.0, 0.0, 0.0, 0.0, 0.0, 0.0, 0.0, 0.0, 0.0, 0.0, 0.0, 0.0, 0.0, 0.0, 0.0, 0.0, 0.0, 0.0, 0.0, 0.0, 0.0, 0.0, 0.0, 0.0, 0.0, 0.0, 0.0, 0.0, 0.0, 0.0, 0.0, 0.0, 0.0, 0.0, 0.0, 0.0, 0.0, 0.0, 0.0, 0.0, 0.0, 0.0, 0.0, 0.0, 0.0, 0.0, 0.0, 0.0, 0.0, 0.0, 0.0, 0.0, 0.0, 0.0, 0.0, 0.0, 0.0, 0.0, 0.0, 0.0, 0.0, 0.0, 0.0, 0.0, 0.0, 0.0, 0.0, 0.0, 0.0, 0.0, 0.0, 0.0, 0.0, 0.0, 0.0, 0.0, 0.0, 0.0, 0.0, 0.0, 0.0, 0.0, 0.0, 0.0, 0.0, 0.0, 0.0, 0.0, 0.0, 0.0, 0.0, 0.0, 0.0, 0.0, 0.0, 0.0, 0.0, 0.0, 0.0, 0.0, 0.0, 0.0, 0.0, 0.0, 0.0, 0.0, 0.0, 0.0, 0.0, 0.0, 0.0, 0.0, 0.0, 0.0, 0.0, 0.0, 0.0, 0.0, 0.0, 0.0, 0.0, 0.0, 0.0, 0.0, 0.0, 0.0, 0.0, 0.0, 0.0, 0.0, 0.0, 0.0, 0.0, 0.0, 0.0, 0.0, 0.0, 0.0, 0.0, 0.0, 0.0, 0.0, 0.0, 0.0, 0.0, 0.0, 0.0, 0.0, 0.0, 0.0, 0.0, 0.0, 0.0, 0.0, 0.0, 0.0, 0.0, 0.0, 0.0, 0.0, 0.0, 0.0, 0.0, 0.0, 0.0, 0.0, 0.0, 0.0, 0.0, 0.0, 0.0, 0.0, 0.0, 0.0, 0.0, 0.0, 0.0, 0.0, 0.0, 0.0, 0.0, 0.0, 0.0, 0.0, 0.0, 0.0, 0.0, 0.0, 0.0, 0.0, 0.0, 0.0, 0.0, 0.0, 0.0, 0.0, 0.0, 0.0, 0.0, 0.0, 0.0, 0.0, 0.0, 0.0, 0.0, 0.0, 0.0, 0.0, 0.0, 0.0, 0.0, 0.0, 0.0, 0.0, 0.0, 0.0, 0.0, 0.0, 0.0, 0.0, 0.0, 0.0, 0.0, 0.0, 0.0, 0.0, 0.0, 0.0, 0.0, 0.0, 0.0, 0.0, 0.0, 0.0, 0.0, 0.0, 0.0, 0.0, 0.0, 0.0, 0.0, 0.0, 0.0, 0.0, 0.0, 0.0, 0.0, 0.0, 0.0, 0.0, 0.0, 0.0, 0.0, 0.0, 0.0, 0.0, 0.0, 0.0, 0.0, 0.0, 0.0, 0.0, 0.0, 0.0, 0.0, 0.0, 0.0, 0.0, 0.0, 0.0, 0.0, 0.0, 0.0, 0.0, 0.0, 0.0, 0.0, 0.0, 0.0, 0.0, 0.0, 0.0, 0.0, 0.0, 0.0, 0.0, 0.0, 0.0, 0.0, 0.0, 0.0, 0.0, 0.0, 0.0, 0.0, 0.0, 0.0, 0.0, 0.0, 0.0, 0.0, 0.0, 0.0, 0.0, 0.0, 0.0, 0.0, 0.0, 0.0, 0.0, 0.0, 0.0, 0.0, 0.0, 0.0, 0.0, 0.0, 0.0, 0.0, 0.0, 0.0, 0.0, 0.0, 0.0, 0.0, 0.0, 0.0, 0.0, 0.5, 0.5, 0.5625, 0.5, 0.5625, 0.625, 0.5, 0.625, 0.5, 0.625, 0.5625, 0.625, 0.5625, 0.75, 0.5, 0.75, 0.5, 0.75, 0.5625, 0.75, 0.5625, 0.875, 0.5, 0.875, 0.5, 0.875, 0.5625, 0.875, 0.5625, 1.0, 0.5, 1.0, 0.5, 0.0, 0.5625, 0.0, 0.5625, 0.125, 0.5, 0.125, 0.5, 0.125, 0.5625, 0.125, 0.5625, 0.25, 0.5, 0.25, 0.5, 0.25, 0.5625, 0.25, 0.5625, 0.375, 0.5, 0.375, 0.5, 0.375, 0.5625, 0.375, 0.5625, 0.5, 0.5, 0.5, 0.5625, 0.5, 0.625, 0.5, 0.625, 0.625, 0.5625, 0.625, 0.5625, 0.625, 0.625, 0.625, 0.625, 0.75, 0.5625, 0.75, 0.5625, 0.75, 0.625, 0.75, 0.625, 0.875, 0.5625, 0.875, 0.5625, 0.875, 0.625, 0.875, 0.625, 1.0, 0.5625, 1.0, 0.5625, 0.0, 0.625, 0.0, 0.625, 0.125, 0.5625, 0.125, 0.5625, 0.125, 0.625, 0.125, 0.625, 0.25, 0.5625, 0.25, 0.5625, 0.25, 0.625, 0.25, 0.625, 0.375, 0.5625, 0.375, 0.5625, 0.375, 0.625, 0.375, 0.625, 0.5, 0.5625, 0.5, 0.625, 0.5, 0.6875, 0.5, 0.6875, 0.625, 0.625, 0.625, 0.625, 0.625, 0.6875, 0.625, 0.6875, 0.75, 0.625, 0.75, 0.625, 0.75, 0.6875, 0.75, 0.6875, 0.875, 0.625, 0.875, 0.625, 0.875, 0.6875, 0.875, 0.6875, 1.0, 0.625, 1.0, 0.625, 0.0, 0.6875, 0.0, 0.6875, 0.125, 0.625, 0.125, 0.625, 0.125, 0.6875, 0.125, 0.6875, 0.25, 0.625, 0.25, 0.625, 0.25, 0.6875, 0.25, 0.6875, 0.375, 0.625, 0.375, 0.625, 0.375, 0.6875, 0.375, 0.6875, 0.5, 0.625, 0.5, 0.6875, 0.5, 0.75, 0.5, 0.75, 0.625, 0.6875, 0.625, 0.6875, 0.625, 0.75, 0.625, 0.75, 0.75, 0.6875, 0.75, 0.6875, 0.75, 0.75, 0.75, 0.75, 0.875, 0.6875, 0.875, 0.6875, 0.875, 0.75, 0.875, 0.75, 1.0, 0.6875, 1.0, 0.6875, 0.0, 0.75, 0.0, 0.75, 0.125, 0.6875, 0.125, 0.6875, 0.125, 0.75, 0.125, 0.75, 0.25, 0.6875, 0.25, 0.6875, 0.25, 0.75, 0.25, 0.75, 0.375, 0.6875, 0.375, 0.6875, 0.375, 0.75, 0.375, 0.75, 0.5, 0.6875, 0.5, 0.75, 0.5, 0.8125, 0.5, 0.8125, 0.625, 0.75, 0.625, 0.75, 0.625, 0.8125, 0.625, 0.8125, 0.75, 0.75, 0.75, 0.75, 0.75, 0.8125, 0.75, 0.8125, 0.875, 0.75, 0.875, 0.75, 0.875, 0.8125, 0.875, 0.8125, 1.0, 0.75, 1.0, 0.75, 0.0, 0.8125, 0.0, 0.8125, 0.125, 0.75, 0.125, 0.75, 0.125, 0.8125, 0.125, 0.8125, 0.25, 0.75, 0.25, 0.75, 0.25, 0.8125, 0.25, 0.8125, 0.375, 0.75, 0.375, 0.75, 0.375, 0.8125, 0.375, 0.8125, 0.5, 0.75, 0.5, 0.8125, 0.5, 0.875, 0.5, 0.875, 0.625, 0.8125, 0.625, 0.8125, 0.625, 0.875, 0.625, 0.875, 0.75, 0.8125, 0.75, 0.8125, 0.75, 0.875, 0.75, 0.875, 0.875, 0.8125, 0.875, 0.8125, 0.875, 0.875, 0.875, 0.875, 1.0, 0.8125, 1.0, 0.8125, 0.0, 0.875, 0.0, 0.875, 0.125, 0.8125, 0.125, 0.8125, 0.125, 0.875, 0.125, 0.875, 0.25, 0.8125, 0.25, 0.8125, 0.25, 0.875, 0.25, 0.875, 0.375, 0.8125, 0.375, 0.8125, 0.375, 0.875, 0.375, 0.875, 0.5, 0.8125, 0.5, 0.875, 0.5, 0.9375, 0.5, 0.9375, 0.625, 0.875, 0.625, 0.875, 0.625, 0.9375, 0.625, 0.9375, 0.75, 0.875, 0.75, 0.875, 0.75, 0.9375, 0.75, 0.9375, 0.875, 0.875, 0.875, 0.875, 0.875, 0.9375, 0.875, 0.9375, 1.0, 0.875, 1.0, 0.875, 0.0, 0.9375, 0.0, 0.9375, 0.125, 0.875, 0.125, 0.875, 0.125, 0.9375, 0.125, 0.9375, 0.25, 0.875, 0.25, 0.875, 0.25, 0.9375, 0.25, 0.9375, 0.375, 0.875, 0.375, 0.875, 0.375, 0.9375, 0.375, 0.9375, 0.5, 0.875, 0.5, 0.9375, 0.5, 1.0, 0.5, 1.0, 0.625, 0.9375, 0.625, 0.9375, 0.625, 1.0, 0.625, 1.0, 0.75, 0.9375, 0.75, 0.9375, 0.75, 1.0, 0.75, 1.0, 0.875, 0.9375, 0.875, 0.9375, 0.875, 1.0, 0.875, 1.0, 1.0, 0.9375, 1.0, 0.9375, 0.0, 1.0, 0.0, 1.0, 0.125, 0.9375, 0.125, 0.9375, 0.125, 1.0, 0.125, 1.0, 0.25, 0.9375, 0.25, 0.9375, 0.25, 1.0, 0.25, 1.0, 0.375, 0.9375, 0.375, 0.9375, 0.375, 1.0, 0.375, 1.0, 0.5, 0.9375, 0.5, 0.0, 0.5, 0.0625, 0.5, 0.0625, 0.625, 0.0, 0.625, 0.0, 0.625, 0.0625, 0.625, 0.0625, 0.75, 0.0, 0.75, 0.0, 0.75, 0.0625, 0.75, 0.0625, 0.875, 0.0, 0.875, 0.0, 0.875, 0.0625, 0.875, 0.0625, 1.0, 0.0, 1.0, 0.0, 0.0, 0.0625, 0.0, 0.0625, 0.125, 0.0, 0.125, 0.0, 0.125, 0.0625, 0.125, 0.0625, 0.25, 0.0, 0.25, 0.0, 0.25, 0.0625, 0.25, 0.0625, 0.375, 0.0, 0.375, 0.0, 0.375, 0.0625, 0.375, 0.0625, 0.5, 0.0, 0.5, 0.0625, 0.5, 0.125, 0.5, 0.125, 0.625, 0.0625, 0.625, 0.0625, 0.625, 0.125, 0.625, 0.125, 0.75, 0.0625, 0.75, 0.0625, 0.75, 0.125, 0.75, 0.125, 0.875, 0.0625, 0.875, 0.0625, 0.875, 0.125, 0.875, 0.125, 1.0, 0.0625, 1.0, 0.0625, 0.0, 0.125, 0.0, 0.125, 0.125, 0.0625, 0.125, 0.0625, 0.125, 0.125, 0.125, 0.125, 0.25, 0.0625, 0.25, 0.0625, 0.25, 0.125, 0.25, 0.125, 0.375, 0.0625, 0.375, 0.0625, 0.375, 0.125, 0.375, 0.125, 0.5, 0.0625, 0.5, 0.125, 0.5, 0.1875, 0.5, 0.1875, 0.625, 0.125, 0.625, 0.125, 0.625, 0.1875, 0.625, 0.1875, 0.75, 0.125, 0.75, 0.125, 0.75, 0.1875, 0.75, 0.1875, 0.875, 0.125, 0.875, 0.125, 0.875, 0.1875, 0.875, 0.1875, 1.0, 0.125, 1.0, 0.125, 0.0, 0.1875, 0.0, 0.1875, 0.125, 0.125, 0.125, 0.125, 0.125, 0.1875, 0.125, 0.1875, 0.25, 0.125, 0.25, 0.125, 0.25, 0.1875, 0.25, 0.1875, 0.375, 0.125, 0.375, 0.125, 0.375, 0.1875, 0.375, 0.1875, 0.5, 0.125, 0.5, 0.1875, 0.5, 0.25, 0.5, 0.25, 0.625, 0.1875, 0.625, 0.1875, 0.625, 0.25, 0.625, 0.25, 0.75, 0.1875, 0.75, 0.1875, 0.75, 0.25, 0.75, 0.25, 0.875, 0.1875, 0.875, 0.1875, 0.875, 0.25, 0.875, 0.25, 1.0, 0.1875, 1.0, 0.1875, 0.0, 0.25, 0.0, 0.25, 0.125, 0.1875, 0.125, 0.1875, 0.125, 0.25, 0.125, 0.25, 0.25, 0.1875, 0.25, 0.1875, 0.25, 0.25, 0.25, 0.25, 0.375, 0.1875, 0.375, 0.1875, 0.375, 0.25, 0.375, 0.25, 0.5, 0.1875, 0.5, 0.25, 0.5, 0.3125, 0.5, 0.3125, 0.625, 0.25, 0.625, 0.25, 0.625, 0.3125, 0.625, 0.3125, 0.75, 0.25, 0.75, 0.25, 0.75, 0.3125, 0.75, 0.3125, 0.875, 0.25, 0.875, 0.25, 0.875, 0.3125, 0.875, 0.3125, 1.0, 0.25, 1.0, 0.25, 0.0, 0.3125, 0.0, 0.3125, 0.125, 0.25, 0.125, 0.25, 0.125, 0.3125, 0.125, 0.3125, 0.25, 0.25, 0.25, 0.25, 0.25, 0.3125, 0.25, 0.3125, 0.375, 0.25, 0.375, 0.25, 0.375, 0.3125, 0.375, 0.3125, 0.5, 0.25, 0.5, 0.3125, 0.5, 0.375, 0.5, 0.375, 0.625, 0.3125, 0.625, 0.3125, 0.625, 0.375, 0.625, 0.375, 0.75, 0.3125, 0.75, 0.3125, 0.75, 0.375, 0.75, 0.375, 0.875, 0.3125, 0.875, 0.3125, 0.875, 0.375, 0.875, 0.375, 1.0, 0.3125, 1.0, 0.3125, 0.0, 0.375, 0.0, 0.375, 0.125, 0.3125, 0.125, 0.3125, 0.125, 0.375, 0.125, 0.375, 0.25, 0.3125, 0.25, 0.3125, 0.25, 0.375, 0.25, 0.375, 0.375, 0.3125, 0.375, 0.3125, 0.375, 0.375, 0.375, 0.375, 0.5, 0.3125, 0.5, 0.375, 0.5, 0.4375, 0.5, 0.4375, 0.625, 0.375, 0.625, 0.375, 0.625, 0.4375, 0.625, 0.4375, 0.75, 0.375, 0.75, 0.375, 0.75, 0.4375, 0.75, 0.4375, 0.875, 0.375, 0.875, 0.375, 0.875, 0.4375, 0.875, 0.4375, 1.0, 0.375, 1.0, 0.375, 0.0, 0.4375, 0.0, 0.4375, 0.125, 0.375, 0.125, 0.375, 0.125, 0.4375, 0.125, 0.4375, 0.25, 0.375, 0.25, 0.375, 0.25, 0.4375, 0.25, 0.4375, 0.375, 0.375, 0.375, 0.375, 0.375, 0.4375, 0.375, 0.4375, 0.5, 0.375, 0.5, 0.4375, 0.5, 0.5, 0.5, 0.5, 0.625, 0.4375, 0.625, 0.4375, 0.625, 0.5, 0.625, 0.5, 0.75, 0.4375, 0.75, 0.4375, 0.75, 0.5, 0.75, 0.5, 0.875, 0.4375, 0.875, 0.4375, 0.875, 0.5, 0.875, 0.5, 1.0, 0.4375, 1.0, 0.4375, 0.0, 0.5, 0.0, 0.5, 0.125, 0.4375, 0.125, 0.4375, 0.125, 0.5, 0.125, 0.5, 0.25, 0.4375, 0.25, 0.4375, 0.25, 0.5, 0.25, 0.5, 0.375, 0.4375, 0.375, 0.4375, 0.375, 0.5, 0.375, 0.5, 0.5, 0.4375, 0.5, 1.0, 0.0, 0.9375, 0.0, 0.9375, 0.0, 1.0, 0.0, 0.0, 0.0, 0.0, 0.0, 0.0, 0.0, 0.0, 0.0, 0.0, 0.0, 0.0, 0.0, 0.0, 0.0, 0.0, 0.0, 0.0, 0.0, 0.0, 0.0, 0.0, 0.0, 0.0, 0.0, 0.0, 0.0, 0.0, 0.0, 0.0, 0.0, 0.0, 0.0, 0.625, 0.0, 0.5625, 0.0, 0.5625, 0.0, 0.625, 0.0, 0.4375, 0.0, 0.375, 0.0, 0.375, 0.0, 0.4375, 0.0, 0.0625, 0.0, 0.0, 0.0, 0.0, 0.0, 0.0625, 0.0, 0.6875, 0.0, 0.625, 0.0, 0.625, 0.0, 0.6875, 0.0, 0.125, 0.0, 0.0625, 0.0, 0.0625, 0.0, 0.125, 0.0, 0.5625, 0.0, 0.5, 0.0, 0.5, 0.0, 0.5625, 0.0, 0.75, 0.0, 0.6875, 0.0, 0.6875, 0.0, 0.75, 0.0, 0.1875, 0.0, 0.125, 0.0, 0.125, 0.0, 0.1875, 0.0, 0.8125, 0.0, 0.75, 0.0, 0.75, 0.0, 0.8125, 0.0, 0.25, 0.0, 0.1875, 0.0, 0.1875, 0.0, 0.25, 0.0, 0.875, 0.0, 0.8125, 0.0, 0.8125, 0.0, 0.875, 0.0, 0.5, 0.0, 0.4375, 0.0, 0.4375, 0.0, 0.5, 0.0, 0.3125, 0.0, 0.25, 0.0, 0.25, 0.0, 0.3125, 0.0, 0.9375, 0.0, 0.875, 0.0, 0.875, 0.0, 0.9375, 0.0, 0.375, 0.0, 0.3125, 0.0, 0.3125, 0.0, 0.375, 0.0, 0.0, 0.0, 0.0, 0.0, 0.0, 0.0, 0.0, 0.0, 0.0, 0.0, 0.0, 0.0, 0.0, 0.0, 0.0, 0.0, 0.0, 0.0, 0.0, 0.0, 0.0, 0.0, 0.0, 0.0, 0.0, 0.0, 0.0, 0.0, 0.0, 0.0, 0.0, 0.0, 0.0, 0.0, 0.0, 0.0, 0.0, 0.0, 0.0, 0.0, 0.0, 0.0, 0.0, 0.0, 0.0, 0.0, 0.0, 0.0, 0.0, 0.0, 0.0, 0.0, 0.0, 0.0, 0.0, 0.0, 0.0, 0.0, 0.0, 0.0, 0.0, 0.0, 0.0, 0.0, 0.0, 0.0, 0.0, 0.0, 0.0, 0.0, 0.0, 0.0, 0.0, 0.0, 0.0, 0.0, 0.0, 0.0, 0.0, 0.0, 0.0, 0.0, 0.0, 0.0, 0.0, 0.0, 0.0, 0.0, 0.0, 0.0, 0.0, 0.0, 0.0, 0.0, 0.0, 0.0, 0.0, 0.0, 0.0, 0.0, 0.0, 0.0, 0.0, 0.0, 0.0, 0.0, 0.0, 0.0, 0.0, 0.0, 0.0, 0.0, 0.0, 0.0, 0.0, 0.0, 0.0, 0.0, 0.0, 0.0, 0.0, 0.0, 0.0, 0.0, 0.0, 0.0, 0.0, 0.0, 0.0, 0.0, 0.0, 0.0, 0.0, 0.0, 0.0, 0.0, 0.0, 0.0, 0.0, 0.0, 0.0, 0.0, 0.0, 0.0, 0.0, 0.0, 0.0, 0.0, 0.0, 0.0, 0.0, 0.0, 0.0, 0.0, 0.0, 0.0, 0.0, 0.0, 0.0, 0.0, 0.0, 0.0, 0.0, 0.0, 0.0, 0.0, 0.0, 0.0, 0.0, 0.0, 0.0, 0.0, 0.0, 0.0, 0.0, 0.0, 0.0, 0.0, 0.0, 0.0, 0.0, 0.0, 0.0, 0.0, 0.0, 0.0, 0.0, 0.0, 0.0, 0.0, 0.0, 0.0, 0.0, 0.0, 0.0, 0.0, 0.0, 0.0, 0.0, 0.0, 0.0, 0.0, 0.0, 0.0, 0.0, 0.0, 0.0, 0.0, 0.0, 0.0, 0.0, 0.0, 0.0, 0.0, 0.0, 0.0, 0.0, 0.0, 0.0, 0.0, 0.0, 0.0, 0.0, 0.0, 0.0, 0.0, 0.0, 0.0, 0.0, 0.0, 0.0, 0.0, 0.0, 0.0, 0.0, 0.0, 0.0, 0.0, 0.0, 0.0, 0.0, 0.0, 0.0, 0.0, 0.0, 0.0, 0.0, 0.0, 0.0, 0.0, 0.0, 0.0, 0.0, 0.0, 0.0, 0.0, 0.0, 0.0, 0.0, 0.0, 0.0, 0.0, 0.0, 0.0, 0.0, 0.0, 0.0, 0.0, 0.0, 0.0, 0.0, 0.0, 0.0, 0.0, 0.0, 0.0, 0.0, 0.0, 0.0, 0.0, 0.0, 0.0, 0.0, 0.0, 0.0, 0.0, 0.0, 0.0, 0.0, 0.0, 0.0, 0.0, 0.0, 0.0, 0.0, 0.0, 0.0, 0.0, 0.0, 0.0, 0.0, 0.0, 0.0, 0.0, 0.0, 0.0, 0.0, 0.0, 0.0, 0.0, 0.0, 0.0, 0.0, 0.0, 0.0, 0.0, 0.0, 0.0, 0.0, 0.0, 0.0, 0.0, 0.0, 0.0, 0.0, 0.0, 0.0, 0.0, 0.0, 0.0, 0.0, 0.0, 0.0, 0.0, 0.0, 0.0, 0.0, 0.0, 0.0, 0.0, 0.0, 0.0, 0.0, 0.0, 0.0, 0.0, 0.0, 0.0, 0.0, 0.0, 0.0, 0.0, 0.0, 0.0, 0.0, 0.0, 0.0, 0.0, 0.0, 0.0, 0.0, 0.0, 0.0, 0.0, 0.0, 0.0, 0.0, 0.0, 0.0, 0.0, 0.0, 0.0, 0.0, 0.0, 0.0, 0.0, 0.0, 0.0, 0.0, 0.0, 0.0, 0.0, 0.0, 0.0, 0.375, 0.0, 0.625, 0.0, 0.625, 0.25, 0.375, 0.25, 0.375, 0.25, 0.625, 0.25, 0.625, 0.5, 0.375, 0.5, 0.375, 0.5, 0.625, 0.5, 0.625, 0.75, 0.375, 0.75, 0.375, 0.75, 0.625, 0.75, 0.625, 1.0, 0.375, 1.0, 0.125, 0.5, 0.375, 0.5, 0.375, 0.75, 0.125, 0.75, 0.625, 0.5, 0.875, 0.5, 0.875, 0.75, 0.625, 0.75, 0.5, 0.5, 0.5625, 0.5, 0.5625, 0.625, 0.5, 0.625, 0.5, 0.625, 0.5625, 0.625, 0.5625, 0.75, 0.5, 0.75, 0.5, 0.75, 0.5625, 0.75, 0.5625, 0.875, 0.5, 0.875, 0.5, 0.875, 0.5625, 0.875, 0.5625, 1.0, 0.5, 1.0, 0.5, 0.0, 0.5625, 0.0, 0.5625, 0.125, 0.5, 0.125, 0.5, 0.125, 0.5625, 0.125, 0.5625, 0.25, 0.5, 0.25, 0.5, 0.25, 0.5625, 0.25, 0.5625, 0.375, 0.5, 0.375, 0.5, 0.375, 0.5625, 0.375, 0.5625, 0.5, 0.5, 0.5, 0.5625, 0.5, 0.625, 0.5, 0.625, 0.625, 0.5625, 0.625, 0.5625, 0.625, 0.625, 0.625, 0.625, 0.75, 0.5625, 0.75, 0.5625, 0.75, 0.625, 0.75, 0.625, 0.875, 0.5625, 0.875, 0.5625, 0.875, 0.625, 0.875, 0.625, 1.0, 0.5625, 1.0, 0.5625, 0.0, 0.625, 0.0, 0.625, 0.125, 0.5625, 0.125, 0.5625, 0.125, 0.625, 0.125, 0.625, 0.25, 0.5625, 0.25, 0.5625, 0.25, 0.625, 0.25, 0.625, 0.375, 0.5625, 0.375, 0.5625, 0.375, 0.625, 0.375, 0.625, 0.5, 0.5625, 0.5, 0.625, 0.5, 0.6875, 0.5, 0.6875, 0.625, 0.625, 0.625, 0.625, 0.625, 0.6875, 0.625, 0.6875, 0.75, 0.625, 0.75, 0.625, 0.75, 0.6875, 0.75, 0.6875, 0.875, 0.625, 0.875, 0.625, 0.875, 0.6875, 0.875, 0.6875, 1.0, 0.625, 1.0, 0.625, 0.0, 0.6875, 0.0, 0.6875, 0.125, 0.625, 0.125, 0.625, 0.125, 0.6875, 0.125, 0.6875, 0.25, 0.625, 0.25, 0.625, 0.25, 0.6875, 0.25, 0.6875, 0.375, 0.625, 0.375, 0.625, 0.375, 0.6875, 0.375, 0.6875, 0.5, 0.625, 0.5, 0.6875, 0.5, 0.75, 0.5, 0.75, 0.625, 0.6875, 0.625, 0.6875, 0.625, 0.75, 0.625, 0.75, 0.75, 0.6875, 0.75, 0.6875, 0.75, 0.75, 0.75, 0.75, 0.875, 0.6875, 0.875, 0.6875, 0.875, 0.75, 0.875, 0.75, 1.0, 0.6875, 1.0, 0.6875, 0.0, 0.75, 0.0, 0.75, 0.125, 0.6875, 0.125, 0.6875, 0.125, 0.75, 0.125, 0.75, 0.25, 0.6875, 0.25, 0.6875, 0.25, 0.75, 0.25, 0.75, 0.375, 0.6875, 0.375, 0.6875, 0.375, 0.75, 0.375, 0.75, 0.5, 0.6875, 0.5, 0.75, 0.5, 0.8125, 0.5, 0.8125, 0.625, 0.75, 0.625, 0.75, 0.625, 0.8125, 0.625, 0.8125, 0.75, 0.75, 0.75, 0.75, 0.75, 0.8125, 0.75, 0.8125, 0.875, 0.75, 0.875, 0.75, 0.875, 0.8125, 0.875, 0.8125, 1.0, 0.75, 1.0, 0.75, 0.0, 0.8125, 0.0, 0.8125, 0.125, 0.75, 0.125, 0.75, 0.125, 0.8125, 0.125, 0.8125, 0.25, 0.75, 0.25, 0.75, 0.25, 0.8125, 0.25, 0.8125, 0.375, 0.75, 0.375, 0.75, 0.375, 0.8125, 0.375, 0.8125, 0.5, 0.75, 0.5, 0.8125, 0.5, 0.875, 0.5, 0.875, 0.625, 0.8125, 0.625, 0.8125, 0.625, 0.875, 0.625, 0.875, 0.75, 0.8125, 0.75, 0.8125, 0.75, 0.875, 0.75, 0.875, 0.875, 0.8125, 0.875, 0.8125, 0.875, 0.875, 0.875, 0.875, 1.0, 0.8125, 1.0, 0.8125, 0.0, 0.875, 0.0, 0.875, 0.125, 0.8125, 0.125, 0.8125, 0.125, 0.875, 0.125, 0.875, 0.25, 0.8125, 0.25, 0.8125, 0.25, 0.875, 0.25, 0.875, 0.375, 0.8125, 0.375, 0.8125, 0.375, 0.875, 0.375, 0.875, 0.5, 0.8125, 0.5, 0.875, 0.5, 0.9375, 0.5, 0.9375, 0.625, 0.875, 0.625, 0.875, 0.625, 0.9375, 0.625, 0.9375, 0.75, 0.875, 0.75, 0.875, 0.75, 0.9375, 0.75, 0.9375, 0.875, 0.875, 0.875, 0.875, 0.875, 0.9375, 0.875, 0.9375, 1.0, 0.875, 1.0, 0.875, 0.0, 0.9375, 0.0, 0.9375, 0.125, 0.875, 0.125, 0.875, 0.125, 0.9375, 0.125, 0.9375, 0.25, 0.875, 0.25, 0.875, 0.25, 0.9375, 0.25, 0.9375, 0.375, 0.875, 0.375, 0.875, 0.375, 0.9375, 0.375, 0.9375, 0.5, 0.875, 0.5, 0.9375, 0.5, 1.0, 0.5, 1.0, 0.625, 0.9375, 0.625, 0.9375, 0.625, 1.0, 0.625, 1.0, 0.75, 0.9375, 0.75, 0.9375, 0.75, 1.0, 0.75, 1.0, 0.875, 0.9375, 0.875, 0.9375, 0.875, 1.0, 0.875, 1.0, 1.0, 0.9375, 1.0, 0.9375, 0.0, 1.0, 0.0, 1.0, 0.125, 0.9375, 0.125, 0.9375, 0.125, 1.0, 0.125, 1.0, 0.25, 0.9375, 0.25, 0.9375, 0.25, 1.0, 0.25, 1.0, 0.375, 0.9375, 0.375, 0.9375, 0.375, 1.0, 0.375, 1.0, 0.5, 0.9375, 0.5, 1.0, 0.5, 1.0, 0.375, 1.0, 0.375, 1.0, 0.5, 1.0, 0.375, 1.0, 0.25, 1.0, 0.25, 1.0, 0.375, 1.0, 0.25, 1.0, 0.125, 1.0, 0.125, 1.0, 0.25, 1.0, 0.125, 1.0, 0.0, 1.0, 0.0, 1.0, 0.125, 1.0, 1.0, 1.0, 0.875, 1.0, 0.875, 1.0, 1.0, 1.0, 0.875, 1.0, 0.75, 1.0, 0.75, 1.0, 0.875, 1.0, 0.75, 1.0, 0.625, 1.0, 0.625, 1.0, 0.75, 1.0, 0.625, 1.0, 0.5, 1.0, 0.5, 1.0, 0.625, 1.0, 0.25, 1.0, 0.125, 1.0, 0.125, 1.0, 0.25, 1.0, 1.0, 1.0, 0.875, 1.0, 0.875, 1.0, 1.0, 1.0, 0.75, 1.0, 0.625, 1.0, 0.625, 1.0, 0.75, 1.0, 0.375, 1.0, 0.25, 1.0, 0.25, 1.0, 0.375, 1.0, 0.125, 1.0, 0.0, 1.0, 0.0, 1.0, 0.125, 1.0, 0.875, 1.0, 0.75, 1.0, 0.75, 1.0, 0.875, 1.0, 0.625, 1.0, 0.5, 1.0, 0.5, 1.0, 0.625, 1.0, 0.5, 1.0, 0.375, 1.0, 0.375, 1.0, 0.5, 1.0, 1.0, 1.0, 0.875, 1.0, 0.875, 1.0, 1.0, 1.0, 0.75, 1.0, 0.625, 1.0, 0.625, 1.0, 0.75, 1.0, 0.375, 1.0, 0.25, 1.0, 0.25, 1.0, 0.375, 1.0, 0.125, 1.0, 0.0, 1.0, 0.0, 1.0, 0.125, 1.0, 0.875, 1.0, 0.75, 1.0, 0.75, 1.0, 0.875, 1.0, 0.625, 1.0, 0.5, 1.0, 0.5, 1.0, 0.625, 1.0, 0.5, 1.0, 0.375, 1.0, 0.375, 1.0, 0.5, 1.0, 0.25, 1.0, 0.125, 1.0, 0.125, 1.0, 0.25, 0.375, 0.0, 0.625, 0.0, 0.625, 0.25, 0.375, 0.25, 0.375, 0.25, 0.625, 0.25, 0.625, 0.5, 0.375, 0.5, 0.375, 0.5, 0.625, 0.5, 0.625, 0.75, 0.375, 0.75, 0.375, 0.75, 0.625, 0.75, 0.625, 1.0, 0.375, 1.0, 0.125, 0.5, 0.375, 0.5, 0.375, 0.75, 0.125, 0.75, 0.625, 0.5, 0.875, 0.5, 0.875, 0.75, 0.625, 0.75, 0.375, 0.0, 0.625, 0.0, 0.625, 0.25, 0.375, 0.25, 0.375, 0.25, 0.625, 0.25, 0.625, 0.5, 0.375, 0.5, 0.375, 0.5, 0.625, 0.5, 0.625, 0.75, 0.375, 0.75, 0.375, 0.75, 0.625, 0.75, 0.625, 1.0, 0.375, 1.0, 0.125, 0.5, 0.375, 0.5, 0.375, 0.75, 0.125, 0.75, 0.625, 0.5, 0.875, 0.5, 0.875, 0.75, 0.625, 0.75, 0.375, 0.0, 0.625, 0.0, 0.625, 0.25, 0.375, 0.25, 0.375, 0.25, 0.625, 0.25, 0.625, 0.5, 0.375, 0.5, 0.375, 0.5, 0.625, 0.5, 0.625, 0.75, 0.375, 0.75, 0.375, 0.75, 0.625, 0.75, 0.625, 1.0, 0.375, 1.0, 0.125, 0.5, 0.375, 0.5, 0.375, 0.75, 0.125, 0.75, 0.625, 0.5, 0.875, 0.5, 0.875, 0.75, 0.625, 0.75, 0.375, 0.0, 0.625, 0.0, 0.625, 0.25, 0.375, 0.25, 0.375, 0.25, 0.625, 0.25, 0.625, 0.5, 0.375, 0.5, 0.375, 0.5, 0.625, 0.5, 0.625, 0.75, 0.375, 0.75, 0.375, 0.75, 0.625, 0.75, 0.625, 1.0, 0.375, 1.0, 0.125, 0.5, 0.375, 0.5, 0.375, 0.75, 0.125, 0.75, 0.625, 0.5, 0.875, 0.5, 0.875, 0.75, 0.625, 0.75, 0.5, 0.5, 0.5625, 0.5, 0.5625, 0.625, 0.5, 0.625, 0.5, 0.625, 0.5625, 0.625, 0.5625, 0.75, 0.5, 0.75, 0.5, 0.75, 0.5625, 0.75, 0.5625, 0.875, 0.5, 0.875, 0.5, 0.875, 0.5625, 0.875, 0.5625, 1.0, 0.5, 1.0, 0.5, 0.0, 0.5625, 0.0, 0.5625, 0.125, 0.5, 0.125, 0.5, 0.125, 0.5625, 0.125, 0.5625, 0.25, 0.5, 0.25, 0.5, 0.25, 0.5625, 0.25, 0.5625, 0.375, 0.5, 0.375, 0.5, 0.375, 0.5625, 0.375, 0.5625, 0.5, 0.5, 0.5, 0.5625, 0.5, 0.625, 0.5, 0.625, 0.625, 0.5625, 0.625, 0.5625, 0.625, 0.625, 0.625, 0.625, 0.75, 0.5625, 0.75, 0.5625, 0.75, 0.625, 0.75, 0.625, 0.875, 0.5625, 0.875, 0.5625, 0.875, 0.625, 0.875, 0.625, 1.0, 0.5625, 1.0, 0.5625, 0.0, 0.625, 0.0, 0.625, 0.125, 0.5625, 0.125, 0.5625, 0.125, 0.625, 0.125, 0.625, 0.25, 0.5625, 0.25, 0.5625, 0.25, 0.625, 0.25, 0.625, 0.375, 0.5625, 0.375, 0.5625, 0.375, 0.625, 0.375, 0.625, 0.5, 0.5625, 0.5, 0.625, 0.5, 0.6875, 0.5, 0.6875, 0.625, 0.625, 0.625, 0.625, 0.625, 0.6875, 0.625, 0.6875, 0.75, 0.625, 0.75, 0.625, 0.75, 0.6875, 0.75, 0.6875, 0.875, 0.625, 0.875, 0.625, 0.875, 0.6875, 0.875, 0.6875, 1.0, 0.625, 1.0, 0.625, 0.0, 0.6875, 0.0, 0.6875, 0.125, 0.625, 0.125, 0.625, 0.125, 0.6875, 0.125, 0.6875, 0.25, 0.625, 0.25, 0.625, 0.25, 0.6875, 0.25, 0.6875, 0.375, 0.625, 0.375, 0.625, 0.375, 0.6875, 0.375, 0.6875, 0.5, 0.625, 0.5, 0.6875, 0.5, 0.75, 0.5, 0.75, 0.625, 0.6875, 0.625, 0.6875, 0.625, 0.75, 0.625, 0.75, 0.75, 0.6875, 0.75, 0.6875, 0.75, 0.75, 0.75, 0.75, 0.875, 0.6875, 0.875, 0.6875, 0.875, 0.75, 0.875, 0.75, 1.0, 0.6875, 1.0, 0.6875, 0.0, 0.75, 0.0, 0.75, 0.125, 0.6875, 0.125, 0.6875, 0.125, 0.75, 0.125, 0.75, 0.25, 0.6875, 0.25, 0.6875, 0.25, 0.75, 0.25, 0.75, 0.375, 0.6875, 0.375, 0.6875, 0.375, 0.75, 0.375, 0.75, 0.5, 0.6875, 0.5, 0.75, 0.5, 0.8125, 0.5, 0.8125, 0.625, 0.75, 0.625, 0.75, 0.625, 0.8125, 0.625, 0.8125, 0.75, 0.75, 0.75, 0.75, 0.75, 0.8125, 0.75, 0.8125, 0.875, 0.75, 0.875, 0.75, 0.875, 0.8125, 0.875, 0.8125, 1.0, 0.75, 1.0, 0.75, 0.0, 0.8125, 0.0, 0.8125, 0.125, 0.75, 0.125, 0.75, 0.125, 0.8125, 0.125, 0.8125, 0.25, 0.75, 0.25, 0.75, 0.25, 0.8125, 0.25, 0.8125, 0.375, 0.75, 0.375, 0.75, 0.375, 0.8125, 0.375, 0.8125, 0.5, 0.75, 0.5, 0.8125, 0.5, 0.875, 0.5, 0.875, 0.625, 0.8125, 0.625, 0.8125, 0.625, 0.875, 0.625, 0.875, 0.75, 0.8125, 0.75, 0.8125, 0.75, 0.875, 0.75, 0.875, 0.875, 0.8125, 0.875, 0.8125, 0.875, 0.875, 0.875, 0.875, 1.0, 0.8125, 1.0, 0.8125, 0.0, 0.875, 0.0, 0.875, 0.125, 0.8125, 0.125, 0.8125, 0.125, 0.875, 0.125, 0.875, 0.25, 0.8125, 0.25, 0.8125, 0.25, 0.875, 0.25, 0.875, 0.375, 0.8125, 0.375, 0.8125, 0.375, 0.875, 0.375, 0.875, 0.5, 0.8125, 0.5, 0.875, 0.5, 0.9375, 0.5, 0.9375, 0.625, 0.875, 0.625, 0.875, 0.625, 0.9375, 0.625, 0.9375, 0.75, 0.875, 0.75, 0.875, 0.75, 0.9375, 0.75, 0.9375, 0.875, 0.875, 0.875, 0.875, 0.875, 0.9375, 0.875, 0.9375, 1.0, 0.875, 1.0, 0.875, 0.0, 0.9375, 0.0, 0.9375, 0.125, 0.875, 0.125, 0.875, 0.125, 0.9375, 0.125, 0.9375, 0.25, 0.875, 0.25, 0.875, 0.25, 0.9375, 0.25, 0.9375, 0.375, 0.875, 0.375, 0.875, 0.375, 0.9375, 0.375, 0.9375, 0.5, 0.875, 0.5, 0.9375, 0.5, 1.0, 0.5, 1.0, 0.625, 0.9375, 0.625, 0.9375, 0.625, 1.0, 0.625, 1.0, 0.75, 0.9375, 0.75, 0.9375, 0.75, 1.0, 0.75, 1.0, 0.875, 0.9375, 0.875, 0.9375, 0.875, 1.0, 0.875, 1.0, 1.0, 0.9375, 1.0, 0.9375, 0.0, 1.0, 0.0, 1.0, 0.125, 0.9375, 0.125, 0.9375, 0.125, 1.0, 0.125, 1.0, 0.25, 0.9375, 0.25, 0.9375, 0.25, 1.0, 0.25, 1.0, 0.375, 0.9375, 0.375, 0.9375, 0.375, 1.0, 0.375, 1.0, 0.5, 0.9375, 0.5, 1.0, 0.5, 1.0, 0.375, 1.0, 0.375, 1.0, 0.5, 1.0, 0.375, 1.0, 0.25, 1.0, 0.25, 1.0, 0.375, 1.0, 0.25, 1.0, 0.125, 1.0, 0.125, 1.0, 0.25, 1.0, 0.125, 1.0, 0.0, 1.0, 0.0, 1.0, 0.125, 1.0, 1.0, 1.0, 0.875, 1.0, 0.875, 1.0, 1.0, 1.0, 0.875, 1.0, 0.75, 1.0, 0.75, 1.0, 0.875, 1.0, 0.75, 1.0, 0.625, 1.0, 0.625, 1.0, 0.75, 1.0, 0.625, 1.0, 0.5, 1.0, 0.5, 1.0, 0.625, 1.0, 0.25, 1.0, 0.125, 1.0, 0.125, 1.0, 0.25, 1.0, 1.0, 1.0, 0.875, 1.0, 0.875, 1.0, 1.0, 1.0, 0.75, 1.0, 0.625, 1.0, 0.625, 1.0, 0.75, 1.0, 0.375, 1.0, 0.25, 1.0, 0.25, 1.0, 0.375, 1.0, 0.125, 1.0, 0.0, 1.0, 0.0, 1.0, 0.125, 1.0, 0.875, 1.0, 0.75, 1.0, 0.75, 1.0, 0.875, 1.0, 0.625, 1.0, 0.5, 1.0, 0.5, 1.0, 0.625, 1.0, 0.5, 1.0, 0.375, 1.0, 0.375, 1.0, 0.5, 1.0, 1.0, 1.0, 0.875, 1.0, 0.875, 1.0, 1.0, 1.0, 0.75, 1.0, 0.625, 1.0, 0.625, 1.0, 0.75, 1.0, 0.375, 1.0, 0.25, 1.0, 0.25, 1.0, 0.375, 1.0, 0.125, 1.0, 0.0, 1.0, 0.0, 1.0, 0.125, 1.0, 0.875, 1.0, 0.75, 1.0, 0.75, 1.0, 0.875, 1.0, 0.625, 1.0, 0.5, 1.0, 0.5, 1.0, 0.625, 1.0, 0.5, 1.0, 0.375, 1.0, 0.375, 1.0, 0.5, 1.0, 0.25, 1.0, 0.125, 1.0, 0.125, 1.0, 0.25])
me_plane.materials.append(mat_material_001)
me_plane.materials.append(mat_material_002)
me_plane.materials.append(mat_material_003)
me_plane.materials.append(mat_material)
me_plane.materials.append(mat_material_004)
me_plane.materials.append(mat_material_005)
me_plane.use_remesh_preserve_volume = False
me_plane.use_remesh_preserve_attributes = False
me_plane.use_mirror_vertex_groups = False
me_plane.update()

# ---- objects
ob_pull_camper = bpy.data.objects.new('Pull Camper', me_plane)

# ---- transforms, parenting, visibility, modifiers, constraints
ob_pull_camper.location = (-1.934e-16, -6.614, 1.035)
ob_pull_camper.rotation_euler = (-0.0, 1.571, 0.0)
ob_pull_camper.lineart.crease_threshold = 0.0

# ---- collection membership
col_collection.objects.link(ob_pull_camper)

# ---- scene / render settings (as saved in the file)
scene.frame_start = 1; scene.frame_end = 250; scene.frame_set(1)
scene.render.engine = 'BLENDER_EEVEE_NEXT'
scene.cycles.use_denoising = False
scene.cycles.samples = 128
scene.cycles.sampling_pattern = 'TABULATED_SOBOL'
scene.cycles.use_adaptive_sampling = False
scene.cycles.use_light_tree = False
scene.view_settings.view_transform = 'Filmic'
bpy.context.view_layer.update()

# ---- added for rendering (the .blend has no active camera and no usable light): camera, sun
cam_auto = bpy.data.cameras.new('AutoCamera')
cam_auto.lens = 50.0
cam_auto.sensor_width = 36.0
cam_auto.clip_end = 1000.0
ob_auto_camera = bpy.data.objects.new('AutoCamera', cam_auto)
scene.collection.objects.link(ob_auto_camera)
ob_auto_camera.location = (16.3009, -25.1233, 16.4497)
ob_auto_camera.rotation_euler = (1.09748, -7.21219e-08, 0.694738)
scene.camera = ob_auto_camera
light_auto_sun = bpy.data.lights.new('AutoSun', 'SUN')
light_auto_sun.energy = 3.0
light_auto_sun.angle = 0.0523599
ob_auto_sun = bpy.data.objects.new('AutoSun', light_auto_sun)
scene.collection.objects.link(ob_auto_sun)
ob_auto_sun.rotation_euler = (0.872665, 0.174533, 0.523599)
bpy.context.view_layer.update()
